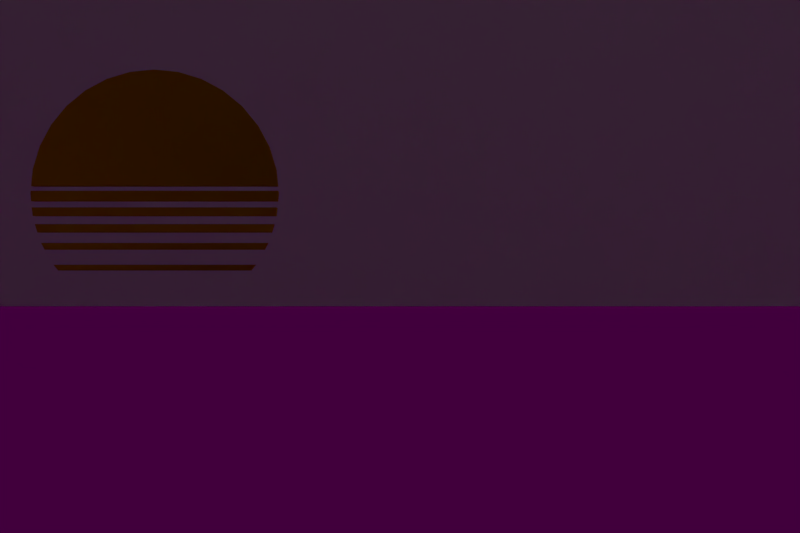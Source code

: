# Source: outrun-filter.blend  (saved by Blender 2.79.0; exported with 4.5.12 LTS)
import bpy
from mathutils import Matrix  # noqa: F401  (used for matrix-valued properties, if any)

bpy.ops.wm.read_factory_settings(use_empty=True)
scene = bpy.context.scene
scene.name = 'Scene'

# ---- collections
col_collection_1 = bpy.data.collections.new('Collection 1'); scene.collection.children.link(col_collection_1)
col_collection_2 = bpy.data.collections.new('Collection 2'); scene.collection.children.link(col_collection_2)
col_collection_3 = bpy.data.collections.new('Collection 3'); scene.collection.children.link(col_collection_3)
col_collection_20 = bpy.data.collections.new('Collection 20'); scene.collection.children.link(col_collection_20)
col_collection_20.hide_render = True
col_collection_20.hide_viewport = True

# ---- materials (node trees are filled in below, after node groups)
mat_stars = bpy.data.materials.new('Stars')
mat_stars.alpha_threshold = 0.0
mat_stars.use_transparent_shadow = False
mat_stars.roughness = 0.5
mat_stars.specular_intensity = 0.0
mat_material = bpy.data.materials.new('Material')
mat_material.alpha_threshold = 0.0
mat_material.use_transparent_shadow = False
mat_material.preview_render_type = 'CUBE'
mat_material.diffuse_color = (0.5596, 0.3531, 0.0, 1.0)
mat_material.roughness = 0.5
mat_material.specular_intensity = 0.0
mat_env = bpy.data.materials.new('env')
mat_env.alpha_threshold = 0.0
mat_env.use_transparent_shadow = False
mat_env.roughness = 0.5
mat_wireframe_blue = bpy.data.materials.new('wireframe blue')
mat_wireframe_blue.alpha_threshold = 0.0
mat_wireframe_blue.use_transparent_shadow = False
mat_wireframe_blue.diffuse_color = (0.0, 0.4641, 0.9047, 1.0)
mat_wireframe_blue.roughness = 0.5
mat_montains = bpy.data.materials.new('montains')
mat_montains.alpha_threshold = 0.0
mat_montains.use_transparent_shadow = False
mat_montains.diffuse_color = (0.0, 0.0, 0.0, 1.0)
mat_montains.roughness = 0.5
mat_montains.specular_intensity = 0.0
mat_wireframe_pink = bpy.data.materials.new('wireframe pink')
mat_wireframe_pink.alpha_threshold = 0.0
mat_wireframe_pink.use_transparent_shadow = False
mat_wireframe_pink.diffuse_color = (0.9047, 0.0, 0.6644, 1.0)
mat_wireframe_pink.roughness = 0.5
mat_land = bpy.data.materials.new('land')
mat_land.alpha_threshold = 0.0
mat_land.use_transparent_shadow = False
mat_land.diffuse_color = (0.0, 0.0, 0.0, 1.0)
mat_land.roughness = 0.5
mat_land.specular_intensity = 0.0
mat_chrome = bpy.data.materials.new('Chrome')
mat_chrome.alpha_threshold = 0.0
mat_chrome.use_transparent_shadow = False
mat_chrome.roughness = 0.5
mat_chrome.specular_intensity = 0.01515

# ---- material node trees

# ---- world
world_world = bpy.data.worlds.new('World'); scene.world = world_world
world_world.color = (0.05224, 0.0, 0.04557)
world_world.use_sun_shadow = False
world_world.sun_shadow_jitter_overblur = 0.0
world_world.cycles.sampling_method = 'MANUAL'

# ---- cameras
cam_camera = bpy.data.cameras.new('Camera')
cam_camera.clip_end = 100.0
cam_camera.lens = 35.0
cam_camera.sensor_width = 32.0
cam_camera.sensor_height = 18.0
cam_camera.ortho_scale = 7.314
cam_camera.dof.focus_distance = 0.0
cam_camera.dof.aperture_fstop = 128.0

# ---- meshes
me_plane_002 = bpy.data.meshes.new('Plane.002')
me_plane_002.from_pydata([(-1.0, -1.0, 0.0), (1.0, -1.0, 0.0), (-1.0, 1.0, 0.0), (1.0, 1.0, 0.0)], [], [(0, 1, 3, 2)])
me_plane_002.materials.append(mat_stars)
me_plane_002.use_remesh_preserve_volume = False
me_plane_002.use_remesh_preserve_attributes = False
me_plane_002.use_mirror_vertex_groups = False
me_plane_002.update()
me_cylinder = bpy.data.meshes.new('Cylinder')
me_cylinder.from_pydata([(0.0, 1.0, -1.0), (0.0, 1.0, 1.0), (0.1951, 0.9808, -1.0), (0.1951, 0.9808, 1.0), (0.3827, 0.9239, -1.0), (0.3827, 0.9239, 1.0), (0.5556, 0.8315, -1.0), (0.5556, 0.8315, 1.0), (0.7071, 0.7071, -1.0), (0.7071, 0.7071, 1.0), (0.8315, 0.5556, -1.0), (0.8315, 0.5556, 1.0), (0.9239, 0.3827, -1.0), (0.9239, 0.3827, 1.0), (0.9808, 0.1951, -1.0), (0.9808, 0.1951, 1.0), (1.0, 7.55e-08, -1.0), (1.0, 7.55e-08, 1.0), (0.9808, -0.1951, -1.0), (0.9808, -0.1951, 1.0), (0.9239, -0.3827, -1.0), (0.9239, -0.3827, 1.0), (0.8315, -0.5556, -1.0), (0.8315, -0.5556, 1.0), (0.7071, -0.7071, -1.0), (0.7071, -0.7071, 1.0), (0.5556, -0.8315, -1.0), (0.5556, -0.8315, 1.0), (0.3827, -0.9239, -1.0), (0.3827, -0.9239, 1.0), (0.1951, -0.9808, -1.0), (0.1951, -0.9808, 1.0), (-3.258e-07, -1.0, -1.0), (-3.258e-07, -1.0, 1.0), (-0.1951, -0.9808, -1.0), (-0.1951, -0.9808, 1.0), (-0.3827, -0.9239, -1.0), (-0.3827, -0.9239, 1.0), (-0.5556, -0.8315, -1.0), (-0.5556, -0.8315, 1.0), (-0.7071, -0.7071, -1.0), (-0.7071, -0.7071, 1.0), (-0.8315, -0.5556, -1.0), (-0.8315, -0.5556, 1.0), (-0.9239, -0.3827, -1.0), (-0.9239, -0.3827, 1.0), (-0.9808, -0.1951, -1.0), (-0.9808, -0.1951, 1.0), (-1.0, 9.656e-07, -1.0), (-1.0, 9.656e-07, 1.0), (-0.9808, 0.1951, -1.0), (-0.9808, 0.1951, 1.0), (-0.9239, 0.3827, -1.0), (-0.9239, 0.3827, 1.0), (-0.8315, 0.5556, -1.0), (-0.8315, 0.5556, 1.0), (-0.7071, 0.7071, -1.0), (-0.7071, 0.7071, 1.0), (-0.5556, 0.8315, -1.0), (-0.5556, 0.8315, 1.0), (-0.3827, 0.9239, -1.0), (-0.3827, 0.9239, 1.0), (-0.1951, 0.9808, -1.0), (-0.1951, 0.9808, 1.0)], [], [(0, 1, 3, 2), (2, 3, 5, 4), (4, 5, 7, 6), (6, 7, 9, 8), (8, 9, 11, 10), (10, 11, 13, 12), (12, 13, 15, 14), (14, 15, 17, 16), (16, 17, 19, 18), (18, 19, 21, 20), (20, 21, 23, 22), (22, 23, 25, 24), (24, 25, 27, 26), (26, 27, 29, 28), (28, 29, 31, 30), (30, 31, 33, 32), (32, 33, 35, 34), (34, 35, 37, 36), (36, 37, 39, 38), (38, 39, 41, 40), (40, 41, 43, 42), (42, 43, 45, 44), (44, 45, 47, 46), (46, 47, 49, 48), (48, 49, 51, 50), (50, 51, 53, 52), (52, 53, 55, 54), (54, 55, 57, 56), (56, 57, 59, 58), (58, 59, 61, 60), (3, 1, 63, 61, 59, 57, 55, 53, 51, 49, 47, 45, 43, 41, 39, 37, 35, 33, 31, 29, 27, 25, 23, 21, 19, 17, 15, 13, 11, 9, 7, 5), (60, 61, 63, 62), (62, 63, 1, 0), (0, 2, 4, 6, 8, 10, 12, 14, 16, 18, 20, 22, 24, 26, 28, 30, 32, 34, 36, 38, 40, 42, 44, 46, 48, 50, 52, 54, 56, 58, 60, 62)])
me_cylinder.materials.append(mat_material)
me_cylinder.use_remesh_preserve_volume = False
me_cylinder.use_remesh_preserve_attributes = False
me_cylinder.use_mirror_vertex_groups = False
me_cylinder.update()
me_sphere = bpy.data.meshes.new('Sphere')
me_sphere.from_pydata([(9.755, -1.664e-05, 49.04), (19.13, -1.7e-05, 46.19), (27.78, -1.653e-05, 41.57), (35.36, -1.843e-05, 35.36), (41.57, -1.319e-05, 27.78), (46.19, -2.034e-05, 19.13), (49.04, -2.415e-05, 9.755), (50.0, -1.653e-05, 3.775e-06), (49.04, -2.129e-05, -9.755), (46.19, -2.797e-05, -19.13), (41.57, -1.319e-05, -27.78), (35.36, -1.843e-05, -35.36), (27.78, -1.509e-05, -41.57), (19.13, -1.7e-05, -46.19), (9.755, -1.76e-05, -49.04), (9.567, -1.903, 49.04), (18.77, -3.733, 46.19), (27.24, -5.419, 41.57), (34.68, -6.898, 35.36), (40.77, -8.111, 27.78), (45.31, -9.012, 19.13), (48.1, -9.567, 9.755), (49.04, -9.755, 3.775e-06), (48.1, -9.567, -9.755), (45.31, -9.012, -19.13), (40.77, -8.111, -27.78), (34.68, -6.898, -35.36), (27.24, -5.419, -41.57), (18.77, -3.733, -46.19), (9.567, -1.903, -49.04), (9.012, -3.733, 49.04), (17.68, -7.322, 46.19), (25.66, -10.63, 41.57), (32.66, -13.53, 35.36), (38.41, -15.91, 27.78), (42.68, -17.68, 19.13), (45.31, -18.77, 9.755), (46.19, -19.13, 3.775e-06), (45.31, -18.77, -9.755), (42.68, -17.68, -19.13), (38.41, -15.91, -27.78), (32.66, -13.53, -35.36), (25.66, -10.63, -41.57), (17.68, -7.322, -46.19), (9.012, -3.733, -49.04), (8.111, -5.419, 49.04), (15.91, -10.63, 46.19), (23.1, -15.43, 41.57), (29.4, -19.64, 35.36), (34.57, -23.1, 27.78), (38.41, -25.66, 19.13), (40.77, -27.24, 9.755), (41.57, -27.78, 3.775e-06), (40.77, -27.24, -9.755), (38.41, -25.66, -19.13), (34.57, -23.1, -27.78), (29.4, -19.64, -35.36), (23.1, -15.43, -41.57), (15.91, -10.63, -46.19), (8.111, -5.419, -49.04), (6.897, -6.898, 49.04), (13.53, -13.53, 46.19), (19.64, -19.64, 41.57), (25.0, -25.0, 35.36), (29.4, -29.4, 27.78), (32.66, -32.66, 19.13), (34.68, -34.68, 9.755), (35.36, -35.36, 3.775e-06), (34.68, -34.68, -9.755), (32.66, -32.66, -19.13), (29.4, -29.4, -27.78), (25.0, -25.0, -35.36), (19.64, -19.64, -41.57), (13.53, -13.53, -46.19), (6.897, -6.898, -49.04), (5.419, -8.111, 49.04), (10.63, -15.91, 46.19), (15.43, -23.1, 41.57), (19.64, -29.4, 35.36), (23.1, -34.57, 27.78), (25.66, -38.41, 19.13), (27.24, -40.77, 9.755), (27.78, -41.57, 3.775e-06), (27.24, -40.77, -9.755), (25.66, -38.41, -19.13), (23.1, -34.57, -27.78), (19.64, -29.4, -35.36), (15.43, -23.1, -41.57), (10.63, -15.91, -46.19), (5.419, -8.111, -49.04), (3.733, -9.012, 49.04), (7.322, -17.68, 46.19), (10.63, -25.66, 41.57), (13.53, -32.66, 35.36), (15.91, -38.41, 27.78), (17.68, -42.68, 19.13), (18.77, -45.31, 9.755), (19.13, -46.19, 3.775e-06), (18.77, -45.31, -9.755), (17.68, -42.68, -19.13), (15.91, -38.41, -27.78), (13.53, -32.66, -35.36), (10.63, -25.66, -41.57), (7.322, -17.68, -46.19), (3.733, -9.012, -49.04), (1.903, -9.567, 49.04), (3.733, -18.77, 46.19), (5.419, -27.24, 41.57), (6.897, -34.68, 35.36), (8.111, -40.77, 27.78), (9.012, -45.31, 19.13), (9.567, -48.1, 9.755), (9.755, -49.04, 3.775e-06), (9.567, -48.1, -9.755), (9.012, -45.31, -19.13), (8.111, -40.77, -27.78), (6.897, -34.68, -35.36), (5.419, -27.24, -41.57), (3.733, -18.77, -46.19), (1.903, -9.567, -49.04), (-3.979e-07, -9.755, 49.04), (5.558e-07, -19.13, 46.19), (3.174e-07, -27.78, 41.57), (-2.067e-06, -35.36, 35.36), (3.178e-06, -41.57, 27.78), (-6.358e-06, -46.19, 19.13), (-6.358e-06, -49.04, 9.755), (2.225e-06, -50.0, 3.775e-06), (-7.312e-06, -49.04, -9.755), (-1.494e-05, -46.19, -19.13), (3.178e-06, -41.57, -27.78), (-2.067e-06, -35.36, -35.36), (1.748e-06, -27.78, -41.57), (7.898e-08, -19.13, -46.19), (-2.186e-06, -9.755, -49.04), (-1.903, -9.567, 49.04), (-3.733, -18.77, 46.19), (-5.419, -27.24, 41.57), (-6.897, -34.68, 35.36), (-8.111, -40.77, 27.78), (-9.012, -45.31, 19.13), (-9.567, -48.1, 9.755), (-9.755, -49.04, 3.775e-06), (-9.567, -48.1, -9.755), (-9.012, -45.31, -19.13), (-8.111, -40.77, -27.78), (-6.897, -34.68, -35.36), (-5.419, -27.24, -41.57), (-3.733, -18.77, -46.19), (-1.903, -9.567, -49.04), (-3.733, -9.012, 49.04), (-7.322, -17.68, 46.19), (-10.63, -25.66, 41.57), (-13.53, -32.66, 35.36), (-15.91, -38.41, 27.78), (-17.68, -42.68, 19.13), (-18.77, -45.31, 9.755), (-19.13, -46.19, 3.775e-06), (-18.77, -45.31, -9.755), (-17.68, -42.68, -19.13), (-15.91, -38.41, -27.78), (-13.53, -32.66, -35.36), (-10.63, -25.66, -41.57), (-7.322, -17.68, -46.19), (-3.733, -9.012, -49.04), (-5.419, -8.111, 49.04), (-10.63, -15.91, 46.19), (-15.43, -23.1, 41.57), (-19.64, -29.4, 35.36), (-23.1, -34.57, 27.78), (-25.66, -38.41, 19.13), (-27.24, -40.77, 9.755), (-27.78, -41.57, 3.775e-06), (-27.24, -40.77, -9.755), (-25.66, -38.41, -19.13), (-23.1, -34.57, -27.78), (-19.64, -29.4, -35.36), (-15.43, -23.1, -41.57), (-10.63, -15.91, -46.19), (-5.419, -8.111, -49.04), (-6.897, -6.898, 49.04), (-13.53, -13.53, 46.19), (-19.64, -19.64, 41.57), (-25.0, -25.0, 35.36), (-29.4, -29.4, 27.78), (-32.66, -32.66, 19.13), (-34.68, -34.68, 9.755), (-35.36, -35.36, 3.775e-06), (-34.68, -34.68, -9.755), (-32.66, -32.66, -19.13), (-29.4, -29.4, -27.78), (-25.0, -25.0, -35.36), (-19.64, -19.64, -41.57), (-13.53, -13.53, -46.19), (-6.897, -6.897, -49.04), (-8.111, -5.419, 49.04), (-15.91, -10.63, 46.19), (-23.1, -15.43, 41.57), (-29.4, -19.64, 35.36), (-34.57, -23.1, 27.78), (-38.41, -25.66, 19.13), (-40.77, -27.24, 9.755), (-41.57, -27.78, 3.775e-06), (-40.77, -27.24, -9.755), (-38.41, -25.66, -19.13), (-34.57, -23.1, -27.78), (-29.4, -19.64, -35.36), (-23.1, -15.43, -41.57), (-15.91, -10.63, -46.19), (-8.111, -5.419, -49.04), (-1.505e-05, -2.253e-05, 50.0), (-9.012, -3.733, 49.04), (-17.68, -7.322, 46.19), (-25.66, -10.63, 41.57), (-32.66, -13.53, 35.36), (-38.41, -15.91, 27.78), (-42.68, -17.68, 19.13), (-45.31, -18.77, 9.755), (-46.19, -19.13, 3.775e-06), (-45.31, -18.77, -9.755), (-42.68, -17.68, -19.13), (-38.41, -15.91, -27.78), (-32.66, -13.53, -35.36), (-25.66, -10.63, -41.57), (-17.68, -7.322, -46.19), (-9.012, -3.733, -49.04), (-9.567, -1.903, 49.04), (-18.77, -3.733, 46.19), (-27.24, -5.419, 41.57), (-34.68, -6.897, 35.36), (-40.77, -8.111, 27.78), (-45.31, -9.012, 19.13), (-48.1, -9.567, 9.755), (-49.04, -9.755, 3.775e-06), (-48.1, -9.567, -9.755), (-45.31, -9.012, -19.13), (-40.77, -8.111, -27.78), (-34.68, -6.897, -35.36), (-27.24, -5.419, -41.57), (-18.77, -3.733, -46.19), (-9.567, -1.903, -49.04), (-9.755, -1.45e-05, 49.04), (-19.13, -1.509e-05, 46.19), (-27.78, -1.319e-05, 41.57), (-35.36, -1.223e-05, 35.36), (-41.57, -1.557e-05, 27.78), (-46.19, -6.035e-06, 19.13), (-49.04, -7.942e-06, 9.755), (-50.0, -1.653e-05, 3.775e-06), (-49.04, -7.942e-06, -9.755), (-46.19, 4.455e-06, -19.13), (-41.57, -1.557e-05, -27.78), (-35.36, -1.223e-05, -35.36), (-27.78, -1.462e-05, -41.57), (-19.13, -1.39e-05, -46.19), (-9.755, -1.307e-05, -49.04), (0.0, -1.629e-05, -50.0)], [], [(256, 14, 29), (8, 7, 22, 23), (1, 0, 15, 16), (9, 8, 23, 24), (2, 1, 16, 17), (10, 9, 24, 25), (3, 2, 17, 18), (11, 10, 25, 26), (4, 3, 18, 19), (12, 11, 26, 27), (5, 4, 19, 20), (13, 12, 27, 28), (6, 5, 20, 21), (14, 13, 28, 29), (7, 6, 21, 22), (0, 210, 15), (27, 26, 41, 42), (20, 19, 34, 35), (28, 27, 42, 43), (21, 20, 35, 36), (29, 28, 43, 44), (22, 21, 36, 37), (15, 210, 30), (256, 29, 44), (23, 22, 37, 38), (16, 15, 30, 31), (24, 23, 38, 39), (17, 16, 31, 32), (25, 24, 39, 40), (18, 17, 32, 33), (26, 25, 40, 41), (19, 18, 33, 34), (31, 30, 45, 46), (39, 38, 53, 54), (32, 31, 46, 47), (40, 39, 54, 55), (33, 32, 47, 48), (41, 40, 55, 56), (34, 33, 48, 49), (42, 41, 56, 57), (35, 34, 49, 50), (43, 42, 57, 58), (36, 35, 50, 51), (44, 43, 58, 59), (37, 36, 51, 52), (30, 210, 45), (256, 44, 59), (38, 37, 52, 53), (50, 49, 64, 65), (58, 57, 72, 73), (51, 50, 65, 66), (59, 58, 73, 74), (52, 51, 66, 67), (45, 210, 60), (256, 59, 74), (53, 52, 67, 68), (46, 45, 60, 61), (54, 53, 68, 69), (47, 46, 61, 62), (55, 54, 69, 70), (48, 47, 62, 63), (56, 55, 70, 71), (49, 48, 63, 64), (57, 56, 71, 72), (69, 68, 83, 84), (62, 61, 76, 77), (70, 69, 84, 85), (63, 62, 77, 78), (71, 70, 85, 86), (64, 63, 78, 79), (72, 71, 86, 87), (65, 64, 79, 80), (73, 72, 87, 88), (66, 65, 80, 81), (74, 73, 88, 89), (67, 66, 81, 82), (60, 210, 75), (256, 74, 89), (68, 67, 82, 83), (61, 60, 75, 76), (88, 87, 102, 103), (81, 80, 95, 96), (89, 88, 103, 104), (82, 81, 96, 97), (75, 210, 90), (256, 89, 104), (83, 82, 97, 98), (76, 75, 90, 91), (84, 83, 98, 99), (77, 76, 91, 92), (85, 84, 99, 100), (78, 77, 92, 93), (86, 85, 100, 101), (79, 78, 93, 94), (87, 86, 101, 102), (80, 79, 94, 95), (92, 91, 106, 107), (100, 99, 114, 115), (93, 92, 107, 108), (101, 100, 115, 116), (94, 93, 108, 109), (102, 101, 116, 117), (95, 94, 109, 110), (103, 102, 117, 118), (96, 95, 110, 111), (104, 103, 118, 119), (97, 96, 111, 112), (90, 210, 105), (256, 104, 119), (98, 97, 112, 113), (91, 90, 105, 106), (99, 98, 113, 114), (111, 110, 125, 126), (119, 118, 133, 134), (112, 111, 126, 127), (105, 210, 120), (256, 119, 134), (113, 112, 127, 128), (106, 105, 120, 121), (114, 113, 128, 129), (107, 106, 121, 122), (115, 114, 129, 130), (108, 107, 122, 123), (116, 115, 130, 131), (109, 108, 123, 124), (117, 116, 131, 132), (110, 109, 124, 125), (118, 117, 132, 133), (130, 129, 144, 145), (123, 122, 137, 138), (131, 130, 145, 146), (124, 123, 138, 139), (132, 131, 146, 147), (125, 124, 139, 140), (133, 132, 147, 148), (126, 125, 140, 141), (134, 133, 148, 149), (127, 126, 141, 142), (120, 210, 135), (256, 134, 149), (128, 127, 142, 143), (121, 120, 135, 136), (129, 128, 143, 144), (122, 121, 136, 137), (149, 148, 163, 164), (142, 141, 156, 157), (135, 210, 150), (256, 149, 164), (143, 142, 157, 158), (136, 135, 150, 151), (144, 143, 158, 159), (137, 136, 151, 152), (145, 144, 159, 160), (138, 137, 152, 153), (146, 145, 160, 161), (139, 138, 153, 154), (147, 146, 161, 162), (140, 139, 154, 155), (148, 147, 162, 163), (141, 140, 155, 156), (161, 160, 175, 176), (154, 153, 168, 169), (162, 161, 176, 177), (155, 154, 169, 170), (163, 162, 177, 178), (156, 155, 170, 171), (164, 163, 178, 179), (157, 156, 171, 172), (150, 210, 165), (256, 164, 179), (158, 157, 172, 173), (151, 150, 165, 166), (159, 158, 173, 174), (152, 151, 166, 167), (160, 159, 174, 175), (153, 152, 167, 168), (165, 210, 180), (256, 179, 194), (173, 172, 187, 188), (166, 165, 180, 181), (174, 173, 188, 189), (167, 166, 181, 182), (175, 174, 189, 190), (168, 167, 182, 183), (176, 175, 190, 191), (169, 168, 183, 184), (177, 176, 191, 192), (170, 169, 184, 185), (178, 177, 192, 193), (171, 170, 185, 186), (179, 178, 193, 194), (172, 171, 186, 187), (184, 183, 198, 199), (192, 191, 206, 207), (185, 184, 199, 200), (193, 192, 207, 208), (186, 185, 200, 201), (194, 193, 208, 209), (187, 186, 201, 202), (180, 210, 195), (256, 194, 209), (188, 187, 202, 203), (181, 180, 195, 196), (189, 188, 203, 204), (182, 181, 196, 197), (190, 189, 204, 205), (183, 182, 197, 198), (191, 190, 205, 206), (203, 202, 218, 219), (196, 195, 211, 212), (204, 203, 219, 220), (197, 196, 212, 213), (205, 204, 220, 221), (198, 197, 213, 214), (206, 205, 221, 222), (199, 198, 214, 215), (207, 206, 222, 223), (200, 199, 215, 216), (208, 207, 223, 224), (201, 200, 216, 217), (209, 208, 224, 225), (202, 201, 217, 218), (195, 210, 211), (256, 209, 225), (223, 222, 237, 238), (216, 215, 230, 231), (224, 223, 238, 239), (217, 216, 231, 232), (225, 224, 239, 240), (218, 217, 232, 233), (211, 210, 226), (256, 225, 240), (219, 218, 233, 234), (212, 211, 226, 227), (220, 219, 234, 235), (213, 212, 227, 228), (221, 220, 235, 236), (214, 213, 228, 229), (222, 221, 236, 237), (215, 214, 229, 230), (227, 226, 241, 242), (235, 234, 249, 250), (228, 227, 242, 243), (236, 235, 250, 251), (229, 228, 243, 244), (237, 236, 251, 252), (230, 229, 244, 245), (238, 237, 252, 253), (231, 230, 245, 246), (239, 238, 253, 254), (232, 231, 246, 247), (240, 239, 254, 255), (233, 232, 247, 248), (226, 210, 241), (256, 240, 255), (234, 233, 248, 249)])
me_sphere.materials.append(mat_env)
me_sphere.use_remesh_preserve_volume = False
me_sphere.use_remesh_preserve_attributes = False
me_sphere.use_mirror_vertex_groups = False
me_sphere.update()
me_plane_001 = bpy.data.meshes.new('Plane.001')
me_plane_001.from_pydata([(-5.55, -5.55, 0.0), (5.55, -5.55, 0.0), (-5.55, 1.514, 0.0), (-5.55, 0.5045, 0.0), (-5.55, -0.5045, 0.0), (-5.55, -1.514, 0.0), (-5.55, -2.523, 0.0), (-5.55, -3.532, 0.0), (-5.55, -4.541, 0.0), (-4.541, -5.55, 0.0), (-3.532, -5.55, 0.0), (-2.523, -5.55, 0.0), (-1.514, -5.55, 0.0), (-0.5045, -5.55, 0.0), (0.5045, -5.55, 0.0), (1.514, -5.55, 0.0), (2.523, -5.55, 0.0), (3.532, -5.55, 0.0), (4.541, -5.55, 0.0), (5.55, -4.541, 0.0), (5.55, -3.532, 0.0), (5.55, -2.523, 0.0), (5.55, -1.514, 0.0), (5.55, -0.5045, 0.0), (5.55, 0.5045, 0.0), (5.55, 1.514, 0.0), (-4.541, -4.541, 0.0), (-4.541, -3.532, 0.0), (-4.541, -2.523, 0.0), (-4.541, -1.514, 0.0), (-4.541, -0.5045, 0.0), (-4.541, 0.5045, 0.0), (-4.541, 1.514, 0.0), (-3.532, -4.541, 0.0), (-3.532, -3.532, 0.0), (-3.532, -2.523, 0.0), (-3.532, -1.514, 0.0), (-3.532, -0.5045, 0.0), (-3.532, 0.5045, 0.0), (-3.532, 1.514, 0.0), (-2.523, -4.541, 0.0), (-2.523, -3.532, 0.0), (-2.523, -2.523, 0.0), (-2.523, -1.514, 0.0), (-2.523, -0.5045, 0.0), (-2.523, 0.5045, 0.0), (-2.523, 1.514, 0.0), (-1.514, -4.541, 0.0), (-1.514, -3.532, 0.0), (-1.514, -2.523, 0.0), (-1.514, -1.514, 0.0), (-1.514, -0.5045, 0.0), (-1.514, 0.5045, 0.0), (-1.514, 1.514, 0.0), (-0.5045, -4.541, 0.0), (-0.5045, -3.532, 0.0), (-0.5045, -2.523, 0.0), (-0.5045, -1.514, 0.0), (-0.5045, -0.5045, 0.0), (-0.5045, 0.5045, 0.0), (-0.5045, 1.514, 0.0), (0.5045, -4.541, 0.0), (0.5045, -3.532, 0.0), (0.5045, -2.523, 0.0), (0.5045, -1.514, 0.0), (0.5045, -0.5045, 0.0), (0.5045, 0.5045, 0.0), (0.5045, 1.514, 0.0), (1.514, -4.541, 0.0), (1.514, -3.532, 0.0), (1.514, -2.523, 0.0), (1.514, -1.514, 0.0), (1.514, -0.5045, 0.0), (1.514, 0.5045, 0.0), (1.514, 1.514, 0.0), (2.523, -4.541, 0.0), (2.523, -3.532, 0.0), (2.523, -2.523, 0.0), (2.523, -1.514, 0.0), (2.523, -0.5045, 0.0), (2.523, 0.5045, 0.0), (2.523, 1.514, 0.0), (3.532, -4.541, 0.0), (3.532, -3.532, 0.0), (3.532, -2.523, 0.0), (3.532, -1.514, 0.0), (3.532, -0.5045, 0.0), (3.532, 0.5045, 0.0), (3.532, 1.514, 0.0), (4.541, -4.541, 0.0), (4.541, -3.532, 0.0), (4.541, -2.523, 0.0), (4.541, -1.514, 0.0), (4.541, -0.5045, 0.0), (4.541, 0.5045, 0.0), (4.541, 1.514, 0.0), (-5.55, -5.045, 0.0), (5.045, -5.55, 0.0), (-5.55, 2.018, 0.0), (-5.55, 1.009, 0.0), (-5.55, 5.96e-08, 0.0), (-5.55, -1.009, 0.0), (-5.55, -2.018, 0.0), (-5.55, -3.027, 0.0), (-5.55, -4.036, 0.0), (-5.045, -5.55, 0.0), (-4.036, -5.55, 0.0), (-3.027, -5.55, 0.0), (-2.018, -5.55, 0.0), (-1.009, -5.55, 0.0), (-5.96e-08, -5.55, 0.0), (1.009, -5.55, 0.0), (2.018, -5.55, 0.0), (3.027, -5.55, 0.0), (4.036, -5.55, 0.0), (5.55, -5.045, 0.0), (5.55, -4.036, 0.0), (5.55, -3.027, 0.0), (5.55, -2.018, 0.0), (5.55, -1.009, 0.0), (5.55, -5.96e-08, 0.0), (5.55, 1.009, 0.0), (5.55, 2.018, 0.0), (-4.541, -5.045, 0.0), (-4.541, -4.036, 0.0), (-4.541, -3.027, 0.0), (-4.541, -2.018, 0.0), (-4.541, -1.009, 0.0), (-4.541, -5.96e-08, 0.0), (-4.541, 1.009, 0.0), (-4.541, 2.018, 0.0), (-3.532, -5.045, 0.0), (-3.532, -4.036, 0.0), (-3.532, -3.027, 0.0), (-3.532, -2.018, 0.0), (-3.532, -1.009, 0.0), (-3.532, -5.96e-08, 0.0), (-3.532, 1.009, 0.0), (-3.532, 2.018, 0.0), (-2.523, -5.045, 0.0), (-2.523, -4.036, 0.0), (-2.523, -3.027, 0.0), (-2.523, -2.018, 0.0), (-2.523, -1.009, 0.0), (-2.523, -5.96e-08, 0.0), (-2.523, 1.009, 0.0), (-2.523, 2.018, 0.0), (-1.514, -5.045, 0.0), (-1.514, -4.036, 0.0), (-1.514, -3.027, 0.0), (-1.514, -2.018, 0.0), (-1.514, -1.009, 0.0), (-1.514, -5.96e-08, 0.0), (-1.514, 1.009, 0.0), (-1.514, 2.018, 0.0), (-0.5045, -5.045, 0.0), (-0.5045, -4.036, 0.0), (-0.5045, -3.027, 0.0), (-0.5045, -2.018, 0.0), (-0.5045, -1.009, 0.0), (-0.5045, -5.96e-08, 0.0), (-0.5045, 1.009, 0.0), (-0.5045, 2.018, 0.0), (0.5045, -5.045, 0.0), (0.5045, -4.036, 0.0), (0.5045, -3.027, 0.0), (0.5045, -2.018, 0.0), (0.5045, -1.009, 0.0), (0.5045, -5.96e-08, 0.0), (0.5045, 1.009, 0.0), (0.5045, 2.018, 0.0), (1.514, -5.045, 0.0), (1.514, -4.036, 0.0), (1.514, -3.027, 0.0), (1.514, -2.018, 0.0), (1.514, -1.009, 0.0), (1.514, -5.96e-08, 0.0), (1.514, 1.009, 0.0), (1.514, 2.018, 0.0), (2.523, -5.045, 0.0), (2.523, -4.036, 0.0), (2.523, -3.027, 0.0), (2.523, -2.018, 0.0), (2.523, -1.009, 0.0), (2.523, -5.96e-08, 0.0), (2.523, 1.009, 0.0), (2.523, 2.018, 0.0), (3.532, -5.045, 0.0), (3.532, -4.036, 0.0), (3.532, -3.027, 0.0), (3.532, -2.018, 0.0), (3.532, -1.009, 0.0), (3.532, -5.96e-08, 0.0), (3.532, 1.009, 0.0), (3.532, 2.018, 0.0), (4.541, -5.045, 0.0), (4.541, -4.036, 0.0), (4.541, -3.027, 0.0), (4.541, -2.018, 0.0), (4.541, -1.009, 0.0), (4.541, -5.96e-08, 0.0), (4.541, 1.009, 0.0), (4.541, 2.018, 0.0), (-5.045, -4.541, 0.0), (-5.045, -3.532, 0.0), (-5.045, -2.523, 0.0), (-5.045, -1.514, 0.0), (-5.045, -0.5045, 0.0), (-5.045, 0.5045, 0.0), (-5.045, 1.514, 0.0), (-4.036, -4.541, 0.0), (-4.036, -3.532, 0.0), (-4.036, -2.523, 0.0), (-4.036, -1.514, 0.0), (-4.036, -0.5045, 0.0), (-4.036, 0.5045, 0.0), (-4.036, 1.514, 0.0), (-3.027, -4.541, 0.0), (-3.027, -3.532, 0.0), (-3.027, -2.523, 0.0), (-3.027, -1.514, 0.0), (-3.027, -0.5045, 0.0), (-3.027, 0.5045, 0.0), (-3.027, 1.514, 0.0), (-2.018, -4.541, 0.0), (-2.018, -3.532, 0.0), (-2.018, -2.523, 0.0), (-2.018, -1.514, 0.0), (-2.018, -0.5045, 0.0), (-2.018, 0.5045, 0.0), (-2.018, 1.514, 0.0), (-1.009, -4.541, 0.0), (-1.009, -3.532, 0.0), (-1.009, -2.523, 0.0), (-1.009, -1.514, 0.0), (-1.009, -0.5045, 0.0), (-1.009, 0.5045, 0.0), (-1.009, 1.514, 0.0), (-5.96e-08, -4.541, 0.0), (-5.96e-08, -3.532, 0.0), (-5.96e-08, -2.523, 0.0), (-5.96e-08, -1.514, 0.0), (-5.96e-08, -0.5045, 0.0), (-5.96e-08, 0.5045, 0.0), (-5.96e-08, 1.514, 0.0), (1.009, -4.541, 0.0), (1.009, -3.532, 0.0), (1.009, -2.523, 0.0), (1.009, -1.514, 0.0), (1.009, -0.5045, 0.0), (1.009, 0.5045, 0.0), (1.009, 1.514, 0.0), (2.018, -4.541, 0.0), (2.018, -3.532, 0.0), (2.018, -2.523, 0.0), (2.018, -1.514, 0.0), (2.018, -0.5045, 0.0), (2.018, 0.5045, 0.0), (2.018, 1.514, 0.0), (3.027, -4.541, 0.0), (3.027, -3.532, 0.0), (3.027, -2.523, 0.0), (3.027, -1.514, 0.0), (3.027, -0.5045, 0.0), (3.027, 0.5045, 0.0), (3.027, 1.514, 0.0), (4.036, -4.541, 0.0), (4.036, -3.532, 0.0), (4.036, -2.523, 0.0), (4.036, -1.514, 0.0), (4.036, -0.5045, 0.0), (4.036, 0.5045, 0.0), (4.036, 1.514, 0.0), (5.045, -4.541, 0.0), (5.045, -3.532, 0.0), (5.045, -2.523, 0.0), (5.045, -1.514, 0.0), (5.045, -0.5045, 0.0), (5.045, 0.5045, 0.0), (5.045, 1.514, 0.0), (5.045, 2.018, 0.0), (5.045, 1.009, 0.0), (5.045, -5.96e-08, 0.0), (5.045, -1.009, 0.0), (5.045, -2.018, 0.0), (5.045, -3.027, 0.0), (5.045, -4.036, 0.0), (5.045, -5.045, 0.0), (4.036, 2.018, 0.0), (4.036, 1.009, 0.0), (4.036, -5.96e-08, 0.0), (4.036, -1.009, 0.0), (4.036, -2.018, 0.0), (4.036, -3.027, 0.0), (4.036, -4.036, 0.0), (4.036, -5.045, 0.0), (3.027, 2.018, 0.0), (3.027, 1.009, 0.0), (3.027, -5.96e-08, 0.0), (3.027, -1.009, 0.0), (3.027, -2.018, 0.0), (3.027, -3.027, 0.0), (3.027, -4.036, 0.0), (3.027, -5.045, 0.0), (2.018, 2.018, 0.0), (2.018, 1.009, 0.0), (2.018, -5.96e-08, 0.0), (2.018, -1.009, 0.0), (2.018, -2.018, 0.0), (2.018, -3.027, 0.0), (2.018, -4.036, 0.0), (2.018, -5.045, 0.0), (1.009, 2.018, 0.0), (1.009, 1.009, 0.0), (1.009, -5.96e-08, 0.0), (1.009, -1.009, 0.0), (1.009, -2.018, 0.0), (1.009, -3.027, 0.0), (1.009, -4.036, 0.0), (1.009, -5.045, 0.0), (-5.96e-08, 2.018, 0.0), (-5.96e-08, 1.009, 0.0), (-5.96e-08, -5.96e-08, 0.0), (-5.96e-08, -1.009, 0.0), (-5.96e-08, -2.018, 0.0), (-5.96e-08, -3.027, 0.0), (-5.96e-08, -4.036, 0.0), (-5.96e-08, -5.045, 0.0), (-1.009, 2.018, 0.0), (-1.009, 1.009, 0.0), (-1.009, -5.96e-08, 0.0), (-1.009, -1.009, 0.0), (-1.009, -2.018, 0.0), (-1.009, -3.027, 0.0), (-1.009, -4.036, 0.0), (-1.009, -5.045, 0.0), (-2.018, 2.018, 0.0), (-2.018, 1.009, 0.0), (-2.018, -5.96e-08, 0.0), (-2.018, -1.009, 0.0), (-2.018, -2.018, 0.0), (-2.018, -3.027, 0.0), (-2.018, -4.036, 0.0), (-2.018, -5.045, 0.0), (-3.027, 2.018, 0.0), (-3.027, 1.009, 0.0), (-3.027, -5.96e-08, 0.0), (-3.027, -1.009, 0.0), (-3.027, -2.018, 0.0), (-3.027, -3.027, 0.0), (-3.027, -4.036, 0.0), (-3.027, -5.045, 0.0), (-4.036, 2.018, 0.0), (-4.036, 1.009, 0.0), (-4.036, -5.96e-08, 0.0), (-4.036, -1.009, 0.0), (-4.036, -2.018, 0.0), (-4.036, -3.027, 0.0), (-4.036, -4.036, 0.0), (-4.036, -5.045, 0.0), (-5.045, 2.018, 0.0), (-5.045, 1.009, 0.0), (-5.045, 0.0, 0.0), (-5.045, -1.009, 0.0), (-5.045, -2.018, 0.0), (-5.045, -3.027, 0.0), (-5.045, -4.036, 0.0), (-5.045, -5.045, 0.0)], [], [(367, 123, 26, 203), (366, 124, 27, 204), (365, 125, 28, 205), (364, 126, 29, 206), (363, 127, 30, 207), (362, 128, 31, 208), (361, 129, 32, 209), (359, 131, 33, 210), (358, 132, 34, 211), (357, 133, 35, 212), (356, 134, 36, 213), (355, 135, 37, 214), (354, 136, 38, 215), (353, 137, 39, 216), (351, 139, 40, 217), (350, 140, 41, 218), (349, 141, 42, 219), (348, 142, 43, 220), (347, 143, 44, 221), (346, 144, 45, 222), (345, 145, 46, 223), (343, 147, 47, 224), (342, 148, 48, 225), (341, 149, 49, 226), (340, 150, 50, 227), (339, 151, 51, 228), (338, 152, 52, 229), (337, 153, 53, 230), (335, 155, 54, 231), (334, 156, 55, 232), (333, 157, 56, 233), (332, 158, 57, 234), (331, 159, 58, 235), (330, 160, 59, 236), (329, 161, 60, 237), (327, 163, 61, 238), (326, 164, 62, 239), (325, 165, 63, 240), (324, 166, 64, 241), (323, 167, 65, 242), (322, 168, 66, 243), (321, 169, 67, 244), (319, 171, 68, 245), (318, 172, 69, 246), (317, 173, 70, 247), (316, 174, 71, 248), (315, 175, 72, 249), (314, 176, 73, 250), (313, 177, 74, 251), (311, 179, 75, 252), (310, 180, 76, 253), (309, 181, 77, 254), (308, 182, 78, 255), (307, 183, 79, 256), (306, 184, 80, 257), (305, 185, 81, 258), (303, 187, 82, 259), (302, 188, 83, 260), (301, 189, 84, 261), (300, 190, 85, 262), (299, 191, 86, 263), (298, 192, 87, 264), (297, 193, 88, 265), (295, 195, 89, 266), (294, 196, 90, 267), (293, 197, 91, 268), (292, 198, 92, 269), (291, 199, 93, 270), (290, 200, 94, 271), (289, 201, 95, 272), (287, 115, 19, 273), (286, 116, 20, 274), (285, 117, 21, 275), (284, 118, 22, 276), (283, 119, 23, 277), (282, 120, 24, 278), (281, 121, 25, 279), (95, 279, 280, 202), (279, 25, 122, 280), (201, 281, 279, 95), (94, 278, 281, 201), (278, 24, 121, 281), (200, 282, 278, 94), (93, 277, 282, 200), (277, 23, 120, 282), (199, 283, 277, 93), (92, 276, 283, 199), (276, 22, 119, 283), (198, 284, 276, 92), (91, 275, 284, 198), (275, 21, 118, 284), (197, 285, 275, 91), (90, 274, 285, 197), (274, 20, 117, 285), (196, 286, 274, 90), (89, 273, 286, 196), (273, 19, 116, 286), (195, 287, 273, 89), (18, 97, 287, 195), (97, 1, 115, 287), (88, 272, 288, 194), (272, 95, 202, 288), (193, 289, 272, 88), (87, 271, 289, 193), (271, 94, 201, 289), (192, 290, 271, 87), (86, 270, 290, 192), (270, 93, 200, 290), (191, 291, 270, 86), (85, 269, 291, 191), (269, 92, 199, 291), (190, 292, 269, 85), (84, 268, 292, 190), (268, 91, 198, 292), (189, 293, 268, 84), (83, 267, 293, 189), (267, 90, 197, 293), (188, 294, 267, 83), (82, 266, 294, 188), (266, 89, 196, 294), (187, 295, 266, 82), (17, 114, 295, 187), (114, 18, 195, 295), (81, 265, 296, 186), (265, 88, 194, 296), (185, 297, 265, 81), (80, 264, 297, 185), (264, 87, 193, 297), (184, 298, 264, 80), (79, 263, 298, 184), (263, 86, 192, 298), (183, 299, 263, 79), (78, 262, 299, 183), (262, 85, 191, 299), (182, 300, 262, 78), (77, 261, 300, 182), (261, 84, 190, 300), (181, 301, 261, 77), (76, 260, 301, 181), (260, 83, 189, 301), (180, 302, 260, 76), (75, 259, 302, 180), (259, 82, 188, 302), (179, 303, 259, 75), (16, 113, 303, 179), (113, 17, 187, 303), (74, 258, 304, 178), (258, 81, 186, 304), (177, 305, 258, 74), (73, 257, 305, 177), (257, 80, 185, 305), (176, 306, 257, 73), (72, 256, 306, 176), (256, 79, 184, 306), (175, 307, 256, 72), (71, 255, 307, 175), (255, 78, 183, 307), (174, 308, 255, 71), (70, 254, 308, 174), (254, 77, 182, 308), (173, 309, 254, 70), (69, 253, 309, 173), (253, 76, 181, 309), (172, 310, 253, 69), (68, 252, 310, 172), (252, 75, 180, 310), (171, 311, 252, 68), (15, 112, 311, 171), (112, 16, 179, 311), (67, 251, 312, 170), (251, 74, 178, 312), (169, 313, 251, 67), (66, 250, 313, 169), (250, 73, 177, 313), (168, 314, 250, 66), (65, 249, 314, 168), (249, 72, 176, 314), (167, 315, 249, 65), (64, 248, 315, 167), (248, 71, 175, 315), (166, 316, 248, 64), (63, 247, 316, 166), (247, 70, 174, 316), (165, 317, 247, 63), (62, 246, 317, 165), (246, 69, 173, 317), (164, 318, 246, 62), (61, 245, 318, 164), (245, 68, 172, 318), (163, 319, 245, 61), (14, 111, 319, 163), (111, 15, 171, 319), (60, 244, 320, 162), (244, 67, 170, 320), (161, 321, 244, 60), (59, 243, 321, 161), (243, 66, 169, 321), (160, 322, 243, 59), (58, 242, 322, 160), (242, 65, 168, 322), (159, 323, 242, 58), (57, 241, 323, 159), (241, 64, 167, 323), (158, 324, 241, 57), (56, 240, 324, 158), (240, 63, 166, 324), (157, 325, 240, 56), (55, 239, 325, 157), (239, 62, 165, 325), (156, 326, 239, 55), (54, 238, 326, 156), (238, 61, 164, 326), (155, 327, 238, 54), (13, 110, 327, 155), (110, 14, 163, 327), (53, 237, 328, 154), (237, 60, 162, 328), (153, 329, 237, 53), (52, 236, 329, 153), (236, 59, 161, 329), (152, 330, 236, 52), (51, 235, 330, 152), (235, 58, 160, 330), (151, 331, 235, 51), (50, 234, 331, 151), (234, 57, 159, 331), (150, 332, 234, 50), (49, 233, 332, 150), (233, 56, 158, 332), (149, 333, 233, 49), (48, 232, 333, 149), (232, 55, 157, 333), (148, 334, 232, 48), (47, 231, 334, 148), (231, 54, 156, 334), (147, 335, 231, 47), (12, 109, 335, 147), (109, 13, 155, 335), (46, 230, 336, 146), (230, 53, 154, 336), (145, 337, 230, 46), (45, 229, 337, 145), (229, 52, 153, 337), (144, 338, 229, 45), (44, 228, 338, 144), (228, 51, 152, 338), (143, 339, 228, 44), (43, 227, 339, 143), (227, 50, 151, 339), (142, 340, 227, 43), (42, 226, 340, 142), (226, 49, 150, 340), (141, 341, 226, 42), (41, 225, 341, 141), (225, 48, 149, 341), (140, 342, 225, 41), (40, 224, 342, 140), (224, 47, 148, 342), (139, 343, 224, 40), (11, 108, 343, 139), (108, 12, 147, 343), (39, 223, 344, 138), (223, 46, 146, 344), (137, 345, 223, 39), (38, 222, 345, 137), (222, 45, 145, 345), (136, 346, 222, 38), (37, 221, 346, 136), (221, 44, 144, 346), (135, 347, 221, 37), (36, 220, 347, 135), (220, 43, 143, 347), (134, 348, 220, 36), (35, 219, 348, 134), (219, 42, 142, 348), (133, 349, 219, 35), (34, 218, 349, 133), (218, 41, 141, 349), (132, 350, 218, 34), (33, 217, 350, 132), (217, 40, 140, 350), (131, 351, 217, 33), (10, 107, 351, 131), (107, 11, 139, 351), (32, 216, 352, 130), (216, 39, 138, 352), (129, 353, 216, 32), (31, 215, 353, 129), (215, 38, 137, 353), (128, 354, 215, 31), (30, 214, 354, 128), (214, 37, 136, 354), (127, 355, 214, 30), (29, 213, 355, 127), (213, 36, 135, 355), (126, 356, 213, 29), (28, 212, 356, 126), (212, 35, 134, 356), (125, 357, 212, 28), (27, 211, 357, 125), (211, 34, 133, 357), (124, 358, 211, 27), (26, 210, 358, 124), (210, 33, 132, 358), (123, 359, 210, 26), (9, 106, 359, 123), (106, 10, 131, 359), (2, 209, 360, 98), (209, 32, 130, 360), (99, 361, 209, 2), (3, 208, 361, 99), (208, 31, 129, 361), (100, 362, 208, 3), (4, 207, 362, 100), (207, 30, 128, 362), (101, 363, 207, 4), (5, 206, 363, 101), (206, 29, 127, 363), (102, 364, 206, 5), (6, 205, 364, 102), (205, 28, 126, 364), (103, 365, 205, 6), (7, 204, 365, 103), (204, 27, 125, 365), (104, 366, 204, 7), (8, 203, 366, 104), (203, 26, 124, 366), (96, 367, 203, 8), (0, 105, 367, 96), (105, 9, 123, 367)])
me_plane_001.polygons.foreach_set('material_index', [1, 1, 1, 1, 1, 1, 1, 1, 1, 1, 1, 1, 1, 1, 1, 1, 1, 1, 1, 1, 1, 1, 1, 1, 1, 1, 1, 1, 1, 1, 1, 1, 1, 1, 1, 1, 1, 1, 1, 1, 1, 1, 1, 1, 1, 1, 1, 1, 1, 1, 1, 1, 1, 1, 1, 1, 1, 1, 1, 1, 1, 1, 1, 1, 1, 1, 1, 1, 1, 1, 1, 1, 1, 1, 1, 1, 1, 1, 1, 1, 1, 1, 1, 1, 1, 1, 1, 1, 1, 1, 1, 1, 1, 1, 1, 1, 1, 1, 1, 1, 1, 1, 1, 1, 1, 1, 1, 1, 1, 1, 1, 1, 1, 1, 1, 1, 1, 1, 1, 1, 1, 1, 1, 1, 1, 1, 1, 1, 1, 1, 1, 1, 1, 1, 1, 1, 1, 1, 1, 1, 1, 1, 1, 1, 1, 1, 1, 1, 1, 1, 1, 1, 1, 1, 1, 1, 1, 1, 1, 1, 1, 1, 1, 1, 1, 1, 1, 1, 1, 1, 1, 1, 1, 1, 1, 1, 1, 1, 1, 1, 1, 1, 1, 1, 1, 1, 1, 1, 1, 1, 1, 1, 1, 1, 1, 1, 1, 1, 1, 1, 1, 1, 1, 1, 1, 1, 1, 1, 1, 1, 1, 1, 1, 1, 1, 1, 1, 1, 1, 1, 1, 1, 1, 1, 1, 1, 1, 1, 1, 1, 1, 1, 1, 1, 1, 1, 1, 1, 1, 1, 1, 1, 1, 1, 1, 1, 1, 1, 1, 1, 1, 1, 1, 1, 1, 1, 1, 1, 1, 1, 1, 1, 1, 1, 1, 1, 1, 1, 1, 1, 1, 1, 1, 1, 1, 1, 1, 1, 1, 1, 1, 1, 1, 1, 1, 1, 1, 1, 1, 1, 1, 1, 1, 1, 1, 1, 1, 1, 1, 1, 1, 1, 1, 1, 1, 1, 1, 1, 1, 1, 1, 1, 1, 1, 1, 1, 1, 1, 1, 1, 1, 1, 1, 1, 1, 1, 1, 1, 1, 1])
me_plane_001.materials.append(mat_wireframe_blue)
me_plane_001.materials.append(mat_montains)
me_plane_001.use_remesh_preserve_volume = False
me_plane_001.use_remesh_preserve_attributes = False
me_plane_001.use_mirror_vertex_groups = False
me_plane_001.update()
me_plane = bpy.data.meshes.new('Plane')
me_plane.from_pydata([(-5.55, -5.55, 0.0), (5.55, -5.55, 0.0), (-5.55, 5.55, 0.0), (5.55, 5.55, 0.0), (-5.55, 4.541, 0.0), (-5.55, 3.532, 0.0), (-5.55, 2.523, 0.0), (-5.55, 1.514, 0.0), (-5.55, 0.5045, 0.0), (-5.55, -0.5045, 0.0), (-5.55, -1.514, 0.0), (-5.55, -2.523, 0.0), (-5.55, -3.532, 0.0), (-5.55, -4.541, 0.0), (-4.541, -5.55, 0.0), (-3.532, -5.55, 0.0), (-2.523, -5.55, 0.0), (-1.514, -5.55, 0.0), (-0.5045, -5.55, 0.0), (0.5045, -5.55, 0.0), (1.514, -5.55, 0.0), (2.523, -5.55, 0.0), (3.532, -5.55, 0.0), (4.541, -5.55, 0.0), (5.55, -4.541, 0.0), (5.55, -3.532, 0.0), (5.55, -2.523, 0.0), (5.55, -1.514, 0.0), (5.55, -0.5045, 0.0), (5.55, 0.5045, 0.0), (5.55, 1.514, 0.0), (5.55, 2.523, 0.0), (5.55, 3.532, 0.0), (5.55, 4.541, 0.0), (4.541, 5.55, 0.0), (3.532, 5.55, 0.0), (2.523, 5.55, 0.0), (1.514, 5.55, 0.0), (0.5045, 5.55, 0.0), (-0.5045, 5.55, 0.0), (-1.514, 5.55, 0.0), (-2.523, 5.55, 0.0), (-3.532, 5.55, 0.0), (-4.541, 5.55, 0.0), (-4.541, -4.541, 0.0), (-4.541, -3.532, 0.0), (-4.541, -2.523, 0.0), (-4.541, -1.514, 0.0), (-4.541, -0.5045, 0.0), (-4.541, 0.5045, 0.0), (-4.541, 1.514, 0.0), (-4.541, 2.523, 0.0), (-4.541, 3.532, 0.0), (-4.541, 4.541, 0.0), (-3.532, -4.541, 0.0), (-3.532, -3.532, 0.0), (-3.532, -2.523, 0.0), (-3.532, -1.514, 0.0), (-3.532, -0.5045, 0.0), (-3.532, 0.5045, 0.0), (-3.532, 1.514, 0.0), (-3.532, 2.523, 0.0), (-3.532, 3.532, 0.0), (-3.532, 4.541, 0.0), (-2.523, -4.541, 0.0), (-2.523, -3.532, 0.0), (-2.523, -2.523, 0.0), (-2.523, -1.514, 0.0), (-2.523, -0.5045, 0.0), (-2.523, 0.5045, 0.0), (-2.523, 1.514, 0.0), (-2.523, 2.523, 0.0), (-2.523, 3.532, 0.0), (-2.523, 4.541, 0.0), (-1.514, -4.541, 0.0), (-1.514, -3.532, 0.0), (-1.514, -2.523, 0.0), (-1.514, -1.514, 0.0), (-1.514, -0.5045, 0.0), (-1.514, 0.5045, 0.0), (-1.514, 1.514, 0.0), (-1.514, 2.523, 0.0), (-1.514, 3.532, 0.0), (-1.514, 4.541, 0.0), (-0.5045, -4.541, 0.0), (-0.5045, -3.532, 0.0), (-0.5045, -2.523, 0.0), (-0.5045, -1.514, 0.0), (-0.5045, -0.5045, 0.0), (-0.5045, 0.5045, 0.0), (-0.5045, 1.514, 0.0), (-0.5045, 2.523, 0.0), (-0.5045, 3.532, 0.0), (-0.5045, 4.541, 0.0), (0.5045, -4.541, 0.0), (0.5045, -3.532, 0.0), (0.5045, -2.523, 0.0), (0.5045, -1.514, 0.0), (0.5045, -0.5045, 0.0), (0.5045, 0.5045, 0.0), (0.5045, 1.514, 0.0), (0.5045, 2.523, 0.0), (0.5045, 3.532, 0.0), (0.5045, 4.541, 0.0), (1.514, -4.541, 0.0), (1.514, -3.532, 0.0), (1.514, -2.523, 0.0), (1.514, -1.514, 0.0), (1.514, -0.5045, 0.0), (1.514, 0.5045, 0.0), (1.514, 1.514, 0.0), (1.514, 2.523, 0.0), (1.514, 3.532, 0.0), (1.514, 4.541, 0.0), (2.523, -4.541, 0.0), (2.523, -3.532, 0.0), (2.523, -2.523, 0.0), (2.523, -1.514, 0.0), (2.523, -0.5045, 0.0), (2.523, 0.5045, 0.0), (2.523, 1.514, 0.0), (2.523, 2.523, 0.0), (2.523, 3.532, 0.0), (2.523, 4.541, 0.0), (3.532, -4.541, 0.0), (3.532, -3.532, 0.0), (3.532, -2.523, 0.0), (3.532, -1.514, 0.0), (3.532, -0.5045, 0.0), (3.532, 0.5045, 0.0), (3.532, 1.514, 0.0), (3.532, 2.523, 0.0), (3.532, 3.532, 0.0), (3.532, 4.541, 0.0), (4.541, -4.541, 0.0), (4.541, -3.532, 0.0), (4.541, -2.523, 0.0), (4.541, -1.514, 0.0), (4.541, -0.5045, 0.0), (4.541, 0.5045, 0.0), (4.541, 1.514, 0.0), (4.541, 2.523, 0.0), (4.541, 3.532, 0.0), (4.541, 4.541, 0.0), (-5.55, -5.045, 0.0), (5.045, -5.55, 0.0), (5.55, 5.045, 0.0), (-5.045, 5.55, 0.0), (-5.55, 5.045, 0.0), (-5.55, 4.036, 0.0), (-5.55, 3.027, 0.0), (-5.55, 2.018, 0.0), (-5.55, 1.009, 0.0), (-5.55, 5.96e-08, 0.0), (-5.55, -1.009, 0.0), (-5.55, -2.018, 0.0), (-5.55, -3.027, 0.0), (-5.55, -4.036, 0.0), (-5.045, -5.55, 0.0), (-4.036, -5.55, 0.0), (-3.027, -5.55, 0.0), (-2.018, -5.55, 0.0), (-1.009, -5.55, 0.0), (-5.96e-08, -5.55, 0.0), (1.009, -5.55, 0.0), (2.018, -5.55, 0.0), (3.027, -5.55, 0.0), (4.036, -5.55, 0.0), (5.55, -5.045, 0.0), (5.55, -4.036, 0.0), (5.55, -3.027, 0.0), (5.55, -2.018, 0.0), (5.55, -1.009, 0.0), (5.55, -5.96e-08, 0.0), (5.55, 1.009, 0.0), (5.55, 2.018, 0.0), (5.55, 3.027, 0.0), (5.55, 4.036, 0.0), (5.045, 5.55, 0.0), (4.036, 5.55, 0.0), (3.027, 5.55, 0.0), (2.018, 5.55, 0.0), (1.009, 5.55, 0.0), (5.96e-08, 5.55, 0.0), (-1.009, 5.55, 0.0), (-2.018, 5.55, 0.0), (-3.027, 5.55, 0.0), (-4.036, 5.55, 0.0), (-4.541, 5.045, 0.0), (-4.541, -5.045, 0.0), (-4.541, -4.036, 0.0), (-4.541, -3.027, 0.0), (-4.541, -2.018, 0.0), (-4.541, -1.009, 0.0), (-4.541, -5.96e-08, 0.0), (-4.541, 1.009, 0.0), (-4.541, 2.018, 0.0), (-4.541, 3.027, 0.0), (-4.541, 4.036, 0.0), (-3.532, 5.045, 0.0), (-3.532, -5.045, 0.0), (-3.532, -4.036, 0.0), (-3.532, -3.027, 0.0), (-3.532, -2.018, 0.0), (-3.532, -1.009, 0.0), (-3.532, -5.96e-08, 0.0), (-3.532, 1.009, 0.0), (-3.532, 2.018, 0.0), (-3.532, 3.027, 0.0), (-3.532, 4.036, 0.0), (-2.523, 5.045, 0.0), (-2.523, -5.045, 0.0), (-2.523, -4.036, 0.0), (-2.523, -3.027, 0.0), (-2.523, -2.018, 0.0), (-2.523, -1.009, 0.0), (-2.523, -5.96e-08, 0.0), (-2.523, 1.009, 0.0), (-2.523, 2.018, 0.0), (-2.523, 3.027, 0.0), (-2.523, 4.036, 0.0), (-1.514, 5.045, 0.0), (-1.514, -5.045, 0.0), (-1.514, -4.036, 0.0), (-1.514, -3.027, 0.0), (-1.514, -2.018, 0.0), (-1.514, -1.009, 0.0), (-1.514, -5.96e-08, 0.0), (-1.514, 1.009, 0.0), (-1.514, 2.018, 0.0), (-1.514, 3.027, 0.0), (-1.514, 4.036, 0.0), (-0.5045, 5.045, 0.0), (-0.5045, -5.045, 0.0), (-0.5045, -4.036, 0.0), (-0.5045, -3.027, 0.0), (-0.5045, -2.018, 0.0), (-0.5045, -1.009, 0.0), (-0.5045, -5.96e-08, 0.0), (-0.5045, 1.009, 0.0), (-0.5045, 2.018, 0.0), (-0.5045, 3.027, 0.0), (-0.5045, 4.036, 0.0), (0.5045, 5.045, 0.0), (0.5045, -5.045, 0.0), (0.5045, -4.036, 0.0), (0.5045, -3.027, 0.0), (0.5045, -2.018, 0.0), (0.5045, -1.009, 0.0), (0.5045, -5.96e-08, 0.0), (0.5045, 1.009, 0.0), (0.5045, 2.018, 0.0), (0.5045, 3.027, 0.0), (0.5045, 4.036, 0.0), (1.514, 5.045, 0.0), (1.514, -5.045, 0.0), (1.514, -4.036, 0.0), (1.514, -3.027, 0.0), (1.514, -2.018, 0.0), (1.514, -1.009, 0.0), (1.514, -5.96e-08, 0.0), (1.514, 1.009, 0.0), (1.514, 2.018, 0.0), (1.514, 3.027, 0.0), (1.514, 4.036, 0.0), (2.523, 5.045, 0.0), (2.523, -5.045, 0.0), (2.523, -4.036, 0.0), (2.523, -3.027, 0.0), (2.523, -2.018, 0.0), (2.523, -1.009, 0.0), (2.523, -5.96e-08, 0.0), (2.523, 1.009, 0.0), (2.523, 2.018, 0.0), (2.523, 3.027, 0.0), (2.523, 4.036, 0.0), (3.532, 5.045, 0.0), (3.532, -5.045, 0.0), (3.532, -4.036, 0.0), (3.532, -3.027, 0.0), (3.532, -2.018, 0.0), (3.532, -1.009, 0.0), (3.532, -5.96e-08, 0.0), (3.532, 1.009, 0.0), (3.532, 2.018, 0.0), (3.532, 3.027, 0.0), (3.532, 4.036, 0.0), (4.541, 5.045, 0.0), (4.541, -5.045, 0.0), (4.541, -4.036, 0.0), (4.541, -3.027, 0.0), (4.541, -2.018, 0.0), (4.541, -1.009, 0.0), (4.541, -5.96e-08, 0.0), (4.541, 1.009, 0.0), (4.541, 2.018, 0.0), (4.541, 3.027, 0.0), (4.541, 4.036, 0.0), (-5.045, -4.541, 0.0), (-5.045, -3.532, 0.0), (-5.045, -2.523, 0.0), (-5.045, -1.514, 0.0), (-5.045, -0.5045, 0.0), (-5.045, 0.5045, 0.0), (-5.045, 1.514, 0.0), (-5.045, 2.523, 0.0), (-5.045, 3.532, 0.0), (-5.045, 4.541, 0.0), (-4.036, -4.541, 0.0), (-4.036, -3.532, 0.0), (-4.036, -2.523, 0.0), (-4.036, -1.514, 0.0), (-4.036, -0.5045, 0.0), (-4.036, 0.5045, 0.0), (-4.036, 1.514, 0.0), (-4.036, 2.523, 0.0), (-4.036, 3.532, 0.0), (-4.036, 4.541, 0.0), (-3.027, -4.541, 0.0), (-3.027, -3.532, 0.0), (-3.027, -2.523, 0.0), (-3.027, -1.514, 0.0), (-3.027, -0.5045, 0.0), (-3.027, 0.5045, 0.0), (-3.027, 1.514, 0.0), (-3.027, 2.523, 0.0), (-3.027, 3.532, 0.0), (-3.027, 4.541, 0.0), (-2.018, -4.541, 0.0), (-2.018, -3.532, 0.0), (-2.018, -2.523, 0.0), (-2.018, -1.514, 0.0), (-2.018, -0.5045, 0.0), (-2.018, 0.5045, 0.0), (-2.018, 1.514, 0.0), (-2.018, 2.523, 0.0), (-2.018, 3.532, 0.0), (-2.018, 4.541, 0.0), (-1.009, -4.541, 0.0), (-1.009, -3.532, 0.0), (-1.009, -2.523, 0.0), (-1.009, -1.514, 0.0), (-1.009, -0.5045, 0.0), (-1.009, 0.5045, 0.0), (-1.009, 1.514, 0.0), (-1.009, 2.523, 0.0), (-1.009, 3.532, 0.0), (-1.009, 4.541, 0.0), (-5.96e-08, -4.541, 0.0), (-5.96e-08, -3.532, 0.0), (-5.96e-08, -2.523, 0.0), (-5.96e-08, -1.514, 0.0), (-5.96e-08, -0.5045, 0.0), (-5.96e-08, 0.5045, 0.0), (-5.96e-08, 1.514, 0.0), (-5.96e-08, 2.523, 0.0), (0.0, 3.532, 0.0), (5.96e-08, 4.541, 0.0), (1.009, -4.541, 0.0), (1.009, -3.532, 0.0), (1.009, -2.523, 0.0), (1.009, -1.514, 0.0), (1.009, -0.5045, 0.0), (1.009, 0.5045, 0.0), (1.009, 1.514, 0.0), (1.009, 2.523, 0.0), (1.009, 3.532, 0.0), (1.009, 4.541, 0.0), (2.018, -4.541, 0.0), (2.018, -3.532, 0.0), (2.018, -2.523, 0.0), (2.018, -1.514, 0.0), (2.018, -0.5045, 0.0), (2.018, 0.5045, 0.0), (2.018, 1.514, 0.0), (2.018, 2.523, 0.0), (2.018, 3.532, 0.0), (2.018, 4.541, 0.0), (3.027, -4.541, 0.0), (3.027, -3.532, 0.0), (3.027, -2.523, 0.0), (3.027, -1.514, 0.0), (3.027, -0.5045, 0.0), (3.027, 0.5045, 0.0), (3.027, 1.514, 0.0), (3.027, 2.523, 0.0), (3.027, 3.532, 0.0), (3.027, 4.541, 0.0), (4.036, -4.541, 0.0), (4.036, -3.532, 0.0), (4.036, -2.523, 0.0), (4.036, -1.514, 0.0), (4.036, -0.5045, 0.0), (4.036, 0.5045, 0.0), (4.036, 1.514, 0.0), (4.036, 2.523, 0.0), (4.036, 3.532, 0.0), (4.036, 4.541, 0.0), (5.045, -4.541, 0.0), (5.045, -3.532, 0.0), (5.045, -2.523, 0.0), (5.045, -1.514, 0.0), (5.045, -0.5045, 0.0), (5.045, 0.5045, 0.0), (5.045, 1.514, 0.0), (5.045, 2.523, 0.0), (5.045, 3.532, 0.0), (5.045, 4.541, 0.0), (5.045, 4.036, 0.0), (5.045, 3.027, 0.0), (5.045, 2.018, 0.0), (5.045, 1.009, 0.0), (5.045, -5.96e-08, 0.0), (5.045, -1.009, 0.0), (5.045, -2.018, 0.0), (5.045, -3.027, 0.0), (5.045, -4.036, 0.0), (5.045, -5.045, 0.0), (4.036, 4.036, 0.0), (4.036, 3.027, 0.0), (4.036, 2.018, 0.0), (4.036, 1.009, 0.0), (4.036, -5.96e-08, 0.0), (4.036, -1.009, 0.0), (4.036, -2.018, 0.0), (4.036, -3.027, 0.0), (4.036, -4.036, 0.0), (4.036, -5.045, 0.0), (3.027, 4.036, 0.0), (3.027, 3.027, 0.0), (3.027, 2.018, 0.0), (3.027, 1.009, 0.0), (3.027, -5.96e-08, 0.0), (3.027, -1.009, 0.0), (3.027, -2.018, 0.0), (3.027, -3.027, 0.0), (3.027, -4.036, 0.0), (3.027, -5.045, 0.0), (2.018, 4.036, 0.0), (2.018, 3.027, 0.0), (2.018, 2.018, 0.0), (2.018, 1.009, 0.0), (2.018, -5.96e-08, 0.0), (2.018, -1.009, 0.0), (2.018, -2.018, 0.0), (2.018, -3.027, 0.0), (2.018, -4.036, 0.0), (2.018, -5.045, 0.0), (1.009, 4.036, 0.0), (1.009, 3.027, 0.0), (1.009, 2.018, 0.0), (1.009, 1.009, 0.0), (1.009, -5.96e-08, 0.0), (1.009, -1.009, 0.0), (1.009, -2.018, 0.0), (1.009, -3.027, 0.0), (1.009, -4.036, 0.0), (1.009, -5.045, 0.0), (2.98e-08, 4.036, 0.0), (-2.98e-08, 3.027, 0.0), (-5.96e-08, 2.018, 0.0), (-5.96e-08, 1.009, 0.0), (-5.96e-08, -5.96e-08, 0.0), (-5.96e-08, -1.009, 0.0), (-5.96e-08, -2.018, 0.0), (-5.96e-08, -3.027, 0.0), (-5.96e-08, -4.036, 0.0), (-5.96e-08, -5.045, 0.0), (-1.009, 4.036, 0.0), (-1.009, 3.027, 0.0), (-1.009, 2.018, 0.0), (-1.009, 1.009, 0.0), (-1.009, -5.96e-08, 0.0), (-1.009, -1.009, 0.0), (-1.009, -2.018, 0.0), (-1.009, -3.027, 0.0), (-1.009, -4.036, 0.0), (-1.009, -5.045, 0.0), (-2.018, 4.036, 0.0), (-2.018, 3.027, 0.0), (-2.018, 2.018, 0.0), (-2.018, 1.009, 0.0), (-2.018, -5.96e-08, 0.0), (-2.018, -1.009, 0.0), (-2.018, -2.018, 0.0), (-2.018, -3.027, 0.0), (-2.018, -4.036, 0.0), (-2.018, -5.045, 0.0), (-3.027, 4.036, 0.0), (-3.027, 3.027, 0.0), (-3.027, 2.018, 0.0), (-3.027, 1.009, 0.0), (-3.027, -5.96e-08, 0.0), (-3.027, -1.009, 0.0), (-3.027, -2.018, 0.0), (-3.027, -3.027, 0.0), (-3.027, -4.036, 0.0), (-3.027, -5.045, 0.0), (-4.036, 4.036, 0.0), (-4.036, 3.027, 0.0), (-4.036, 2.018, 0.0), (-4.036, 1.009, 0.0), (-4.036, -5.96e-08, 0.0), (-4.036, -1.009, 0.0), (-4.036, -2.018, 0.0), (-4.036, -3.027, 0.0), (-4.036, -4.036, 0.0), (-4.036, -5.045, 0.0), (-5.045, 4.036, 0.0), (-5.045, 3.027, 0.0), (-5.045, 2.018, 0.0), (-5.045, 1.009, 0.0), (-5.045, 0.0, 0.0), (-5.045, -1.009, 0.0), (-5.045, -2.018, 0.0), (-5.045, -3.027, 0.0), (-5.045, -4.036, 0.0), (-5.045, -5.045, 0.0), (4.036, 5.045, 0.0), (3.027, 5.045, 0.0), (2.018, 5.045, 0.0), (1.009, 5.045, 0.0), (5.96e-08, 5.045, 0.0), (-1.009, 5.045, 0.0), (-2.018, 5.045, 0.0), (-3.027, 5.045, 0.0), (-4.036, 5.045, 0.0), (-5.045, 5.045, 0.0), (5.045, 5.045, 0.0)], [], [(528, 146, 3, 178), (527, 188, 43, 147), (526, 199, 42, 187), (525, 210, 41, 186), (524, 221, 40, 185), (523, 232, 39, 184), (522, 243, 38, 183), (521, 254, 37, 182), (520, 265, 36, 181), (519, 276, 35, 180), (518, 287, 34, 179), (517, 189, 44, 298), (516, 190, 45, 299), (515, 191, 46, 300), (514, 192, 47, 301), (513, 193, 48, 302), (512, 194, 49, 303), (511, 195, 50, 304), (510, 196, 51, 305), (509, 197, 52, 306), (508, 198, 53, 307), (507, 200, 54, 308), (506, 201, 55, 309), (505, 202, 56, 310), (504, 203, 57, 311), (503, 204, 58, 312), (502, 205, 59, 313), (501, 206, 60, 314), (500, 207, 61, 315), (499, 208, 62, 316), (498, 209, 63, 317), (497, 211, 64, 318), (496, 212, 65, 319), (495, 213, 66, 320), (494, 214, 67, 321), (493, 215, 68, 322), (492, 216, 69, 323), (491, 217, 70, 324), (490, 218, 71, 325), (489, 219, 72, 326), (488, 220, 73, 327), (487, 222, 74, 328), (486, 223, 75, 329), (485, 224, 76, 330), (484, 225, 77, 331), (483, 226, 78, 332), (482, 227, 79, 333), (481, 228, 80, 334), (480, 229, 81, 335), (479, 230, 82, 336), (478, 231, 83, 337), (477, 233, 84, 338), (476, 234, 85, 339), (475, 235, 86, 340), (474, 236, 87, 341), (473, 237, 88, 342), (472, 238, 89, 343), (471, 239, 90, 344), (470, 240, 91, 345), (469, 241, 92, 346), (468, 242, 93, 347), (467, 244, 94, 348), (466, 245, 95, 349), (465, 246, 96, 350), (464, 247, 97, 351), (463, 248, 98, 352), (462, 249, 99, 353), (461, 250, 100, 354), (460, 251, 101, 355), (459, 252, 102, 356), (458, 253, 103, 357), (457, 255, 104, 358), (456, 256, 105, 359), (455, 257, 106, 360), (454, 258, 107, 361), (453, 259, 108, 362), (452, 260, 109, 363), (451, 261, 110, 364), (450, 262, 111, 365), (449, 263, 112, 366), (448, 264, 113, 367), (447, 266, 114, 368), (446, 267, 115, 369), (445, 268, 116, 370), (444, 269, 117, 371), (443, 270, 118, 372), (442, 271, 119, 373), (441, 272, 120, 374), (440, 273, 121, 375), (439, 274, 122, 376), (438, 275, 123, 377), (437, 277, 124, 378), (436, 278, 125, 379), (435, 279, 126, 380), (434, 280, 127, 381), (433, 281, 128, 382), (432, 282, 129, 383), (431, 283, 130, 384), (430, 284, 131, 385), (429, 285, 132, 386), (428, 286, 133, 387), (427, 288, 134, 388), (426, 289, 135, 389), (425, 290, 136, 390), (424, 291, 137, 391), (423, 292, 138, 392), (422, 293, 139, 393), (421, 294, 140, 394), (420, 295, 141, 395), (419, 296, 142, 396), (418, 297, 143, 397), (417, 168, 24, 398), (416, 169, 25, 399), (415, 170, 26, 400), (414, 171, 27, 401), (413, 172, 28, 402), (412, 173, 29, 403), (411, 174, 30, 404), (410, 175, 31, 405), (409, 176, 32, 406), (408, 177, 33, 407), (297, 408, 407, 143), (142, 406, 408, 297), (406, 32, 177, 408), (296, 409, 406, 142), (141, 405, 409, 296), (405, 31, 176, 409), (295, 410, 405, 141), (140, 404, 410, 295), (404, 30, 175, 410), (294, 411, 404, 140), (139, 403, 411, 294), (403, 29, 174, 411), (293, 412, 403, 139), (138, 402, 412, 293), (402, 28, 173, 412), (292, 413, 402, 138), (137, 401, 413, 292), (401, 27, 172, 413), (291, 414, 401, 137), (136, 400, 414, 291), (400, 26, 171, 414), (290, 415, 400, 136), (135, 399, 415, 290), (399, 25, 170, 415), (289, 416, 399, 135), (134, 398, 416, 289), (398, 24, 169, 416), (288, 417, 398, 134), (23, 145, 417, 288), (145, 1, 168, 417), (286, 418, 397, 133), (132, 396, 418, 286), (396, 142, 297, 418), (285, 419, 396, 132), (131, 395, 419, 285), (395, 141, 296, 419), (284, 420, 395, 131), (130, 394, 420, 284), (394, 140, 295, 420), (283, 421, 394, 130), (129, 393, 421, 283), (393, 139, 294, 421), (282, 422, 393, 129), (128, 392, 422, 282), (392, 138, 293, 422), (281, 423, 392, 128), (127, 391, 423, 281), (391, 137, 292, 423), (280, 424, 391, 127), (126, 390, 424, 280), (390, 136, 291, 424), (279, 425, 390, 126), (125, 389, 425, 279), (389, 135, 290, 425), (278, 426, 389, 125), (124, 388, 426, 278), (388, 134, 289, 426), (277, 427, 388, 124), (22, 167, 427, 277), (167, 23, 288, 427), (275, 428, 387, 123), (122, 386, 428, 275), (386, 132, 286, 428), (274, 429, 386, 122), (121, 385, 429, 274), (385, 131, 285, 429), (273, 430, 385, 121), (120, 384, 430, 273), (384, 130, 284, 430), (272, 431, 384, 120), (119, 383, 431, 272), (383, 129, 283, 431), (271, 432, 383, 119), (118, 382, 432, 271), (382, 128, 282, 432), (270, 433, 382, 118), (117, 381, 433, 270), (381, 127, 281, 433), (269, 434, 381, 117), (116, 380, 434, 269), (380, 126, 280, 434), (268, 435, 380, 116), (115, 379, 435, 268), (379, 125, 279, 435), (267, 436, 379, 115), (114, 378, 436, 267), (378, 124, 278, 436), (266, 437, 378, 114), (21, 166, 437, 266), (166, 22, 277, 437), (264, 438, 377, 113), (112, 376, 438, 264), (376, 122, 275, 438), (263, 439, 376, 112), (111, 375, 439, 263), (375, 121, 274, 439), (262, 440, 375, 111), (110, 374, 440, 262), (374, 120, 273, 440), (261, 441, 374, 110), (109, 373, 441, 261), (373, 119, 272, 441), (260, 442, 373, 109), (108, 372, 442, 260), (372, 118, 271, 442), (259, 443, 372, 108), (107, 371, 443, 259), (371, 117, 270, 443), (258, 444, 371, 107), (106, 370, 444, 258), (370, 116, 269, 444), (257, 445, 370, 106), (105, 369, 445, 257), (369, 115, 268, 445), (256, 446, 369, 105), (104, 368, 446, 256), (368, 114, 267, 446), (255, 447, 368, 104), (20, 165, 447, 255), (165, 21, 266, 447), (253, 448, 367, 103), (102, 366, 448, 253), (366, 112, 264, 448), (252, 449, 366, 102), (101, 365, 449, 252), (365, 111, 263, 449), (251, 450, 365, 101), (100, 364, 450, 251), (364, 110, 262, 450), (250, 451, 364, 100), (99, 363, 451, 250), (363, 109, 261, 451), (249, 452, 363, 99), (98, 362, 452, 249), (362, 108, 260, 452), (248, 453, 362, 98), (97, 361, 453, 248), (361, 107, 259, 453), (247, 454, 361, 97), (96, 360, 454, 247), (360, 106, 258, 454), (246, 455, 360, 96), (95, 359, 455, 246), (359, 105, 257, 455), (245, 456, 359, 95), (94, 358, 456, 245), (358, 104, 256, 456), (244, 457, 358, 94), (19, 164, 457, 244), (164, 20, 255, 457), (242, 458, 357, 93), (92, 356, 458, 242), (356, 102, 253, 458), (241, 459, 356, 92), (91, 355, 459, 241), (355, 101, 252, 459), (240, 460, 355, 91), (90, 354, 460, 240), (354, 100, 251, 460), (239, 461, 354, 90), (89, 353, 461, 239), (353, 99, 250, 461), (238, 462, 353, 89), (88, 352, 462, 238), (352, 98, 249, 462), (237, 463, 352, 88), (87, 351, 463, 237), (351, 97, 248, 463), (236, 464, 351, 87), (86, 350, 464, 236), (350, 96, 247, 464), (235, 465, 350, 86), (85, 349, 465, 235), (349, 95, 246, 465), (234, 466, 349, 85), (84, 348, 466, 234), (348, 94, 245, 466), (233, 467, 348, 84), (18, 163, 467, 233), (163, 19, 244, 467), (231, 468, 347, 83), (82, 346, 468, 231), (346, 92, 242, 468), (230, 469, 346, 82), (81, 345, 469, 230), (345, 91, 241, 469), (229, 470, 345, 81), (80, 344, 470, 229), (344, 90, 240, 470), (228, 471, 344, 80), (79, 343, 471, 228), (343, 89, 239, 471), (227, 472, 343, 79), (78, 342, 472, 227), (342, 88, 238, 472), (226, 473, 342, 78), (77, 341, 473, 226), (341, 87, 237, 473), (225, 474, 341, 77), (76, 340, 474, 225), (340, 86, 236, 474), (224, 475, 340, 76), (75, 339, 475, 224), (339, 85, 235, 475), (223, 476, 339, 75), (74, 338, 476, 223), (338, 84, 234, 476), (222, 477, 338, 74), (17, 162, 477, 222), (162, 18, 233, 477), (220, 478, 337, 73), (72, 336, 478, 220), (336, 82, 231, 478), (219, 479, 336, 72), (71, 335, 479, 219), (335, 81, 230, 479), (218, 480, 335, 71), (70, 334, 480, 218), (334, 80, 229, 480), (217, 481, 334, 70), (69, 333, 481, 217), (333, 79, 228, 481), (216, 482, 333, 69), (68, 332, 482, 216), (332, 78, 227, 482), (215, 483, 332, 68), (67, 331, 483, 215), (331, 77, 226, 483), (214, 484, 331, 67), (66, 330, 484, 214), (330, 76, 225, 484), (213, 485, 330, 66), (65, 329, 485, 213), (329, 75, 224, 485), (212, 486, 329, 65), (64, 328, 486, 212), (328, 74, 223, 486), (211, 487, 328, 64), (16, 161, 487, 211), (161, 17, 222, 487), (209, 488, 327, 63), (62, 326, 488, 209), (326, 72, 220, 488), (208, 489, 326, 62), (61, 325, 489, 208), (325, 71, 219, 489), (207, 490, 325, 61), (60, 324, 490, 207), (324, 70, 218, 490), (206, 491, 324, 60), (59, 323, 491, 206), (323, 69, 217, 491), (205, 492, 323, 59), (58, 322, 492, 205), (322, 68, 216, 492), (204, 493, 322, 58), (57, 321, 493, 204), (321, 67, 215, 493), (203, 494, 321, 57), (56, 320, 494, 203), (320, 66, 214, 494), (202, 495, 320, 56), (55, 319, 495, 202), (319, 65, 213, 495), (201, 496, 319, 55), (54, 318, 496, 201), (318, 64, 212, 496), (200, 497, 318, 54), (15, 160, 497, 200), (160, 16, 211, 497), (198, 498, 317, 53), (52, 316, 498, 198), (316, 62, 209, 498), (197, 499, 316, 52), (51, 315, 499, 197), (315, 61, 208, 499), (196, 500, 315, 51), (50, 314, 500, 196), (314, 60, 207, 500), (195, 501, 314, 50), (49, 313, 501, 195), (313, 59, 206, 501), (194, 502, 313, 49), (48, 312, 502, 194), (312, 58, 205, 502), (193, 503, 312, 48), (47, 311, 503, 193), (311, 57, 204, 503), (192, 504, 311, 47), (46, 310, 504, 192), (310, 56, 203, 504), (191, 505, 310, 46), (45, 309, 505, 191), (309, 55, 202, 505), (190, 506, 309, 45), (44, 308, 506, 190), (308, 54, 201, 506), (189, 507, 308, 44), (14, 159, 507, 189), (159, 15, 200, 507), (149, 508, 307, 4), (5, 306, 508, 149), (306, 52, 198, 508), (150, 509, 306, 5), (6, 305, 509, 150), (305, 51, 197, 509), (151, 510, 305, 6), (7, 304, 510, 151), (304, 50, 196, 510), (152, 511, 304, 7), (8, 303, 511, 152), (303, 49, 195, 511), (153, 512, 303, 8), (9, 302, 512, 153), (302, 48, 194, 512), (154, 513, 302, 9), (10, 301, 513, 154), (301, 47, 193, 513), (155, 514, 301, 10), (11, 300, 514, 155), (300, 46, 192, 514), (156, 515, 300, 11), (12, 299, 515, 156), (299, 45, 191, 515), (157, 516, 299, 12), (13, 298, 516, 157), (298, 44, 190, 516), (144, 517, 298, 13), (0, 158, 517, 144), (158, 14, 189, 517), (276, 518, 179, 35), (133, 397, 518, 276), (397, 143, 287, 518), (265, 519, 180, 36), (123, 387, 519, 265), (387, 133, 276, 519), (254, 520, 181, 37), (113, 377, 520, 254), (377, 123, 265, 520), (243, 521, 182, 38), (103, 367, 521, 243), (367, 113, 254, 521), (232, 522, 183, 39), (93, 357, 522, 232), (357, 103, 243, 522), (221, 523, 184, 40), (83, 347, 523, 221), (347, 93, 232, 523), (210, 524, 185, 41), (73, 337, 524, 210), (337, 83, 221, 524), (199, 525, 186, 42), (63, 327, 525, 199), (327, 73, 210, 525), (188, 526, 187, 43), (53, 317, 526, 188), (317, 63, 199, 526), (148, 527, 147, 2), (4, 307, 527, 148), (307, 53, 188, 527), (287, 528, 178, 34), (143, 407, 528, 287), (407, 33, 146, 528)])
me_plane.polygons.foreach_set('material_index', [1, 1, 1, 1, 1, 1, 1, 1, 1, 1, 1, 1, 1, 1, 1, 1, 1, 1, 1, 1, 1, 1, 1, 1, 1, 1, 1, 1, 1, 1, 1, 1, 1, 1, 1, 1, 1, 1, 1, 1, 1, 1, 1, 1, 1, 1, 1, 1, 1, 1, 1, 1, 1, 1, 1, 1, 1, 1, 1, 1, 1, 1, 1, 1, 1, 1, 1, 1, 1, 1, 1, 1, 1, 1, 1, 1, 1, 1, 1, 1, 1, 1, 1, 1, 1, 1, 1, 1, 1, 1, 1, 1, 1, 1, 1, 1, 1, 1, 1, 1, 1, 1, 1, 1, 1, 1, 1, 1, 1, 1, 1, 1, 1, 1, 1, 1, 1, 1, 1, 1, 1, 1, 1, 1, 1, 1, 1, 1, 1, 1, 1, 1, 1, 1, 1, 1, 1, 1, 1, 1, 1, 1, 1, 1, 1, 1, 1, 1, 1, 1, 1, 1, 1, 1, 1, 1, 1, 1, 1, 1, 1, 1, 1, 1, 1, 1, 1, 1, 1, 1, 1, 1, 1, 1, 1, 1, 1, 1, 1, 1, 1, 1, 1, 1, 1, 1, 1, 1, 1, 1, 1, 1, 1, 1, 1, 1, 1, 1, 1, 1, 1, 1, 1, 1, 1, 1, 1, 1, 1, 1, 1, 1, 1, 1, 1, 1, 1, 1, 1, 1, 1, 1, 1, 1, 1, 1, 1, 1, 1, 1, 1, 1, 1, 1, 1, 1, 1, 1, 1, 1, 1, 1, 1, 1, 1, 1, 1, 1, 1, 1, 1, 1, 1, 1, 1, 1, 1, 1, 1, 1, 1, 1, 1, 1, 1, 1, 1, 1, 1, 1, 1, 1, 1, 1, 1, 1, 1, 1, 1, 1, 1, 1, 1, 1, 1, 1, 1, 1, 1, 1, 1, 1, 1, 1, 1, 1, 1, 1, 1, 1, 1, 1, 1, 1, 1, 1, 1, 1, 1, 1, 1, 1, 1, 1, 1, 1, 1, 1, 1, 1, 1, 1, 1, 1, 1, 1, 1, 1, 1, 1, 1, 1, 1, 1, 1, 1, 1, 1, 1, 1, 1, 1, 1, 1, 1, 1, 1, 1, 1, 1, 1, 1, 1, 1, 1, 1, 1, 1, 1, 1, 1, 1, 1, 1, 1, 1, 1, 1, 1, 1, 1, 1, 1, 1, 1, 1, 1, 1, 1, 1, 1, 1, 1, 1, 1, 1, 1, 1, 1, 1, 1, 1, 1, 1, 1, 1, 1, 1, 1, 1, 1, 1, 1, 1, 1, 1, 1, 1, 1, 1, 1, 1, 1, 1, 1, 1, 1, 1, 1, 1, 1, 1, 1, 1, 1, 1, 1, 1, 1, 1, 1, 1, 1, 1, 1, 1, 1, 1, 1, 1, 1, 1, 1, 1, 1, 1, 1, 1, 1, 1, 1, 1, 1, 1, 1, 1, 1, 1, 1, 1, 1, 1, 1, 1, 1, 1, 1, 1, 1, 1, 1, 1, 1, 1, 1, 1, 1, 1, 1, 1, 1, 1, 1, 1])
me_plane.materials.append(mat_wireframe_pink)
me_plane.materials.append(mat_land)
me_plane.use_remesh_preserve_volume = False
me_plane.use_remesh_preserve_attributes = False
me_plane.use_mirror_vertex_groups = False
me_plane.update()
me_cube_004 = bpy.data.meshes.new('Cube.004')
me_cube_004.from_pydata([(-1.0, -1.0, -1.0), (-1.0, -1.0, 1.0), (-1.0, 1.0, -1.0), (-1.0, 1.0, 1.0), (1.0, -1.0, -1.0), (1.0, -1.0, 1.0), (1.0, 1.0, -1.0), (1.0, 1.0, 1.0)], [], [(0, 1, 3, 2), (2, 3, 7, 6), (6, 7, 5, 4), (4, 5, 1, 0), (2, 6, 4, 0), (7, 3, 1, 5)])
me_cube_004.use_remesh_preserve_volume = False
me_cube_004.use_remesh_preserve_attributes = False
me_cube_004.use_mirror_vertex_groups = False
me_cube_004.update()
me_cube_005 = bpy.data.meshes.new('Cube.005')
me_cube_005.from_pydata([(-1.0, -1.0, -1.0), (-1.0, -1.0, 1.0), (-1.0, 1.0, -1.0), (-1.0, 1.0, 1.0), (1.0, -1.0, -1.0), (1.0, -1.0, 1.0), (1.0, 1.0, -1.0), (1.0, 1.0, 1.0)], [], [(0, 1, 3, 2), (2, 3, 7, 6), (6, 7, 5, 4), (4, 5, 1, 0), (2, 6, 4, 0), (7, 3, 1, 5)])
me_cube_005.use_remesh_preserve_volume = False
me_cube_005.use_remesh_preserve_attributes = False
me_cube_005.use_mirror_vertex_groups = False
me_cube_005.update()
me_cube_003 = bpy.data.meshes.new('Cube.003')
me_cube_003.from_pydata([(-1.0, -1.0, -1.0), (-1.0, -1.0, 1.0), (-1.0, 1.0, -1.0), (-1.0, 1.0, 1.0), (1.0, -1.0, -1.0), (1.0, -1.0, 1.0), (1.0, 1.0, -1.0), (1.0, 1.0, 1.0)], [], [(0, 1, 3, 2), (2, 3, 7, 6), (6, 7, 5, 4), (4, 5, 1, 0), (2, 6, 4, 0), (7, 3, 1, 5)])
me_cube_003.use_remesh_preserve_volume = False
me_cube_003.use_remesh_preserve_attributes = False
me_cube_003.use_mirror_vertex_groups = False
me_cube_003.update()
me_cube_002 = bpy.data.meshes.new('Cube.002')
me_cube_002.from_pydata([(-1.0, -1.0, -1.0), (-1.0, -1.0, 1.0), (-1.0, 1.0, -1.0), (-1.0, 1.0, 1.0), (1.0, -1.0, -1.0), (1.0, -1.0, 1.0), (1.0, 1.0, -1.0), (1.0, 1.0, 1.0)], [], [(0, 1, 3, 2), (2, 3, 7, 6), (6, 7, 5, 4), (4, 5, 1, 0), (2, 6, 4, 0), (7, 3, 1, 5)])
me_cube_002.use_remesh_preserve_volume = False
me_cube_002.use_remesh_preserve_attributes = False
me_cube_002.use_mirror_vertex_groups = False
me_cube_002.update()
me_cube_001 = bpy.data.meshes.new('Cube.001')
me_cube_001.from_pydata([(-1.0, -1.0, -1.0), (-1.0, -1.0, 1.0), (-1.0, 1.0, -1.0), (-1.0, 1.0, 1.0), (1.0, -1.0, -1.0), (1.0, -1.0, 1.0), (1.0, 1.0, -1.0), (1.0, 1.0, 1.0)], [], [(0, 1, 3, 2), (2, 3, 7, 6), (6, 7, 5, 4), (4, 5, 1, 0), (2, 6, 4, 0), (7, 3, 1, 5)])
me_cube_001.use_remesh_preserve_volume = False
me_cube_001.use_remesh_preserve_attributes = False
me_cube_001.use_mirror_vertex_groups = False
me_cube_001.update()
me_cube = bpy.data.meshes.new('Cube')
me_cube.from_pydata([(-1.0, -1.0, -1.0), (-1.0, -1.0, 1.0), (-1.0, 1.0, -1.0), (-1.0, 1.0, 1.0), (1.0, -1.0, -1.0), (1.0, -1.0, 1.0), (1.0, 1.0, -1.0), (1.0, 1.0, 1.0)], [], [(0, 1, 3, 2), (2, 3, 7, 6), (6, 7, 5, 4), (4, 5, 1, 0), (2, 6, 4, 0), (7, 3, 1, 5)])
me_cube.use_remesh_preserve_volume = False
me_cube.use_remesh_preserve_attributes = False
me_cube.use_mirror_vertex_groups = False
me_cube.update()

# ---- curves / text
txt_text_004 = bpy.data.curves.new('Text.004', 'FONT')
txt_text_004.dimensions = '2D'
txt_text_004.body = 'YOUR TITLE'
txt_text_004.materials.append(mat_chrome)
txt_text_004.use_path_clamp = True
txt_text_004.bevel_resolution = 3
txt_text_004.extrude = 0.2
txt_text_004.bevel_depth = 0.011
txt_text_004.align_x = 'CENTER'
txt_text_004.align_y = 'CENTER'
txt_text_004.small_caps_scale = 0.74

# ---- objects
ob_stars = bpy.data.objects.new('Stars', me_plane_002)
ob_sun = bpy.data.objects.new('Sun', me_cylinder)
ob_env = bpy.data.objects.new('env', me_sphere)
ob_camera = bpy.data.objects.new('Camera', cam_camera)
ob_mountains = bpy.data.objects.new('Mountains', me_plane_001)
ob_ground = bpy.data.objects.new('Ground', me_plane)
ob_text = bpy.data.objects.new('Text', txt_text_004)
ob_cube_004 = bpy.data.objects.new('Cube.004', me_cube_004)
ob_cube_005 = bpy.data.objects.new('Cube.005', me_cube_005)
ob_cube_003 = bpy.data.objects.new('Cube.003', me_cube_003)
ob_cube_002 = bpy.data.objects.new('Cube.002', me_cube_002)
ob_cube_001 = bpy.data.objects.new('Cube.001', me_cube_001)
ob_cube = bpy.data.objects.new('Cube', me_cube)

# ---- transforms, parenting, visibility, modifiers, constraints
ob_stars.location = (-0.7774, 37.32, 26.3)
ob_stars.rotation_euler = (1.571, -0.0, 0.0)
ob_stars.scale = (28.74, 28.74, 28.74)
ob_stars.lineart.crease_threshold = 0.0
ob_sun.location = (-7.215, 15.8, 1.854)
ob_sun.rotation_euler = (1.571, -0.0, 0.0)
ob_sun.scale = (3.632, 3.632, 0.1257)
ob_sun.lineart.crease_threshold = 0.0
_m = ob_sun.modifiers.new('Boolean', 'BOOLEAN')
_m.object = ob_cube
_m.solver = 'FAST'
_m = ob_sun.modifiers.new('Boolean.001', 'BOOLEAN')
_m.object = ob_cube_001
_m.solver = 'FAST'
_m = ob_sun.modifiers.new('Boolean.002', 'BOOLEAN')
_m.object = ob_cube_002
_m.solver = 'FAST'
_m = ob_sun.modifiers.new('Boolean.003', 'BOOLEAN')
_m.object = ob_cube_003
_m.solver = 'FAST'
_m = ob_sun.modifiers.new('Boolean.005', 'BOOLEAN')
_m.object = ob_cube_005
_m.solver = 'FAST'
_m = ob_sun.modifiers.new('Boolean.004', 'BOOLEAN')
_m.object = ob_cube_004
_m.solver = 'FAST'
ob_env.location = (0.0, 27.01, 5.65)
ob_env.lineart.crease_threshold = 0.0
ob_camera.location = (0.0, -10.0, -0.3)
ob_camera.rotation_euler = (1.571, 0.0, 0.0)
ob_camera.lock_rotations_4d = False
ob_camera.empty_display_type = 'ARROWS'
ob_camera.color = (0.0, 0.0, 0.0, 0.0)
ob_camera.display_type = 'WIRE'
ob_camera.lineart.crease_threshold = 0.0
ob_mountains.location = (0.0, 11.58, -0.8389)
ob_mountains.scale = (1.341, 1.504, 1.504)
ob_mountains.show_all_edges = True
ob_mountains.lineart.crease_threshold = 0.0
_m = ob_mountains.modifiers.new('Displace', 'DISPLACE')
_m.mid_level = 0.0
_m.strength = 1.2
ob_ground.location = (0.0, -4.776, -0.8)
ob_ground.scale = (1.341, 1.504, 1.504)
ob_ground.show_all_edges = True
ob_ground.lineart.crease_threshold = 0.0
ob_text.location = (-0.9223, -1.39, 0.6241)
ob_text.rotation_euler = (1.571, 0.0, 0.0)
ob_text.scale = (0.9177, 0.9177, 0.9177)
ob_text.lineart.crease_threshold = 0.0
ob_cube_004.parent = ob_sun
ob_cube_004.matrix_parent_inverse = Matrix(((0.2754, -7.451e-09, -4.441e-16, 1.653), (-7.609e-09, -1.49e-08, 0.2754, -0.5106), (1.873e-06, -7.955, -3.477e-07, 125.7), (0.0, 0.0, 0.0, 1.0)))
ob_cube_004.location = (-5.99, 15.78, -1.126)
ob_cube_004.scale = (5.648, 0.4332, 0.7113)
ob_cube_004.lineart.crease_threshold = 0.0
ob_cube_005.parent = ob_sun
ob_cube_005.matrix_parent_inverse = Matrix(((0.2754, -7.451e-09, -4.441e-16, 1.653), (-7.609e-09, -1.49e-08, 0.2754, -0.5106), (1.873e-06, -7.955, -3.477e-07, 125.7), (0.0, 0.0, 0.0, 1.0)))
ob_cube_005.location = (-5.99, 15.78, -0.02115)
ob_cube_005.scale = (5.648, 0.4332, -0.2207)
ob_cube_005.lineart.crease_threshold = 0.0
ob_cube_003.parent = ob_sun
ob_cube_003.matrix_parent_inverse = Matrix(((0.2754, -7.451e-09, -4.441e-16, 1.653), (-7.609e-09, -1.49e-08, 0.2754, -0.5106), (1.873e-06, -7.955, -3.477e-07, 125.7), (0.0, 0.0, 0.0, 1.0)))
ob_cube_003.location = (-5.99, 15.78, 0.5517)
ob_cube_003.scale = (5.648, 0.4332, -0.1538)
ob_cube_003.lineart.crease_threshold = 0.0
ob_cube_002.parent = ob_sun
ob_cube_002.matrix_parent_inverse = Matrix(((0.2754, -7.451e-09, -4.441e-16, 1.653), (-7.609e-09, -1.49e-08, 0.2754, -0.5106), (1.873e-06, -7.955, -3.477e-07, 125.7), (0.0, 0.0, 0.0, 1.0)))
ob_cube_002.location = (-5.99, 15.78, 1.07)
ob_cube_002.scale = (5.648, 0.4332, -0.1196)
ob_cube_002.lineart.crease_threshold = 0.0
ob_cube_001.parent = ob_sun
ob_cube_001.matrix_parent_inverse = Matrix(((0.2754, -7.451e-09, -4.441e-16, 1.653), (-7.609e-09, -1.49e-08, 0.2754, -0.5106), (1.873e-06, -7.955, -3.477e-07, 125.7), (0.0, 0.0, 0.0, 1.0)))
ob_cube_001.location = (-6.003, 15.78, 1.534)
ob_cube_001.scale = (5.648, 0.4332, -0.09241)
ob_cube_001.lineart.crease_threshold = 0.0
ob_cube.parent = ob_sun
ob_cube.matrix_parent_inverse = Matrix(((0.2754, -7.451e-09, -4.441e-16, 1.653), (-7.609e-09, -1.49e-08, 0.2754, -0.5106), (1.873e-06, -7.955, -3.477e-07, 125.7), (0.0, 0.0, 0.0, 1.0)))
ob_cube.location = (-5.99, 15.78, 1.998)
ob_cube.scale = (5.648, 0.4332, -0.07024)
ob_cube.lineart.crease_threshold = 0.0

# ---- collection membership
col_collection_1.objects.link(ob_stars)
col_collection_1.objects.link(ob_sun)
col_collection_1.objects.link(ob_env)
col_collection_1.objects.link(ob_camera)
col_collection_2.objects.link(ob_mountains)
col_collection_2.objects.link(ob_ground)
col_collection_3.objects.link(ob_text)
col_collection_20.objects.link(ob_cube_004)
col_collection_20.objects.link(ob_cube_005)
col_collection_20.objects.link(ob_cube_003)
col_collection_20.objects.link(ob_cube_002)
col_collection_20.objects.link(ob_cube_001)
col_collection_20.objects.link(ob_cube)
def _layer_coll(name, lc=None):
    lc = lc or bpy.context.view_layer.layer_collection
    for c in lc.children:
        if c.name == name: return c
        r = _layer_coll(name, c)
        if r: return r
_layer_coll('Collection 2').indirect_only = True
_layer_coll('Collection 3').indirect_only = True
_layer_coll('Collection 20').indirect_only = True

# ---- scene / render settings (as saved in the file)
scene.camera = ob_camera
scene.frame_start = 1; scene.frame_end = 250; scene.frame_set(0)
scene.render.engine = 'BLENDER_EEVEE_NEXT'
scene.render.resolution_x = 1200
scene.render.resolution_y = 800
scene.render.dither_intensity = 0.0
scene.cycles.use_denoising = False
scene.cycles.samples = 128
scene.cycles.sampling_pattern = 'TABULATED_SOBOL'
scene.cycles.use_adaptive_sampling = False
scene.cycles.use_light_tree = False
scene.cycles.blur_glossy = 0.0
scene.cycles.sample_clamp_indirect = 0.0
scene.view_settings.view_transform = 'Standard'
bpy.context.view_layer.update()

# ---- added for rendering (the .blend has no usable light): sun
light_auto_sun = bpy.data.lights.new('AutoSun', 'SUN')
light_auto_sun.energy = 3.0
light_auto_sun.angle = 0.0523599
ob_auto_sun = bpy.data.objects.new('AutoSun', light_auto_sun)
scene.collection.objects.link(ob_auto_sun)
ob_auto_sun.rotation_euler = (0.872665, 0.174533, 0.523599)
bpy.context.view_layer.update()
